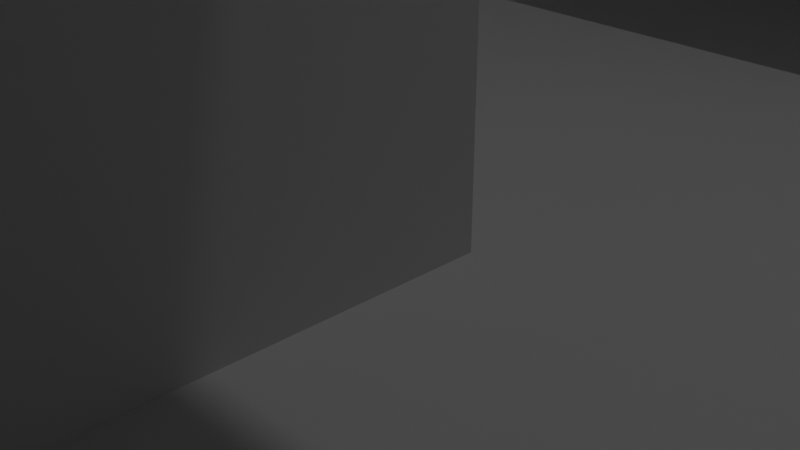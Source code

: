 # Source: test_room1.blend  (saved by Blender 4.1.24; exported with 4.5.12 LTS)
import bpy
from mathutils import Matrix  # noqa: F401  (used for matrix-valued properties, if any)

bpy.ops.wm.read_factory_settings(use_empty=True)
scene = bpy.context.scene
scene.name = 'Scene'

# ---- collections
col_collection = bpy.data.collections.new('Collection'); scene.collection.children.link(col_collection)

# ---- materials (node trees are filled in below, after node groups)
mat_material_001 = bpy.data.materials.new('Material.001')
mat_material_001.alpha_threshold = 0.0
mat_material_001.use_transparent_shadow = False
mat_material_001.roughness = 0.5
mat_material_001.line_color = (0.0, 0.0, 0.0, 1.0)

# ---- material node trees
mat_material_001.use_nodes = True; mat_material_001.node_tree.nodes.clear()
_N = mat_material_001.node_tree.nodes; _L = mat_material_001.node_tree.links
n0 = _N.new('ShaderNodeOutputMaterial'); n0.name = 'Material Output'; n0.location = (300, 300)
n1 = _N.new('ShaderNodeBsdfPrincipled'); n1.name = 'Principled BSDF'; n1.location = (10, 300)
n1.inputs[3].default_value = 1.45
_L.new(n1.outputs[0], n0.inputs[0])
n0.is_active_output = True

# ---- world
world_world = bpy.data.worlds.new('World'); scene.world = world_world
world_world.use_nodes = True; world_world.node_tree.nodes.clear()
_N = world_world.node_tree.nodes; _L = world_world.node_tree.links
n0 = _N.new('ShaderNodeOutputWorld'); n0.name = 'World Output'; n0.location = (300, 300)
n1 = _N.new('ShaderNodeBackground'); n1.name = 'Background'; n1.location = (10, 300)
n1.inputs[0].default_value = (0.05088, 0.05088, 0.05088, 1.0)
_L.new(n1.outputs[0], n0.inputs[0])
n0.is_active_output = True
world_world.color = (0.05088, 0.05088, 0.05088)
world_world.use_sun_shadow = False
world_world.sun_shadow_jitter_overblur = 0.0

# ---- cameras
cam_camera = bpy.data.cameras.new('Camera')
cam_camera.clip_end = 100.0
cam_camera.ortho_scale = 7.314

# ---- lights
light_light = bpy.data.lights.new('Light', 'POINT')
light_light.transmission_factor = 0.0
light_light.energy = 1000.0
light_light.shadow_soft_size = 0.1
light_light.shadow_maximum_resolution = 0.006
light_light.use_absolute_resolution = True

# ---- meshes
me_cube_001 = bpy.data.meshes.new('Cube.001')
me_cube_001.from_pydata([(-1.0, -1.0, -1.0), (-1.0, -1.0, 1.0), (1.0, -1.0, -1.0), (1.0, -1.0, 1.0), (-1.0, 0.0, -1.0), (-1.0, 0.0, 1.0), (1.0, 0.0, -1.0), (1.0, 0.0, 1.0)], [], [(6, 7, 3, 2), (2, 3, 1, 0), (4, 6, 2, 0), (7, 5, 1, 3), (5, 7, 6, 4), (0, 1, 5, 4)])
_uv = me_cube_001.uv_layers.new(name='UVMap')
_uv.uv.foreach_set('vector', [0.375, 0.625, 0.625, 0.625, 0.625, 0.75, 0.375, 0.75, 0.375, 0.75, 0.625, 0.75, 0.625, 1.0, 0.375, 1.0, 0.125, 0.625, 0.375, 0.625, 0.375, 0.75, 0.125, 0.75, 0.625, 0.625, 0.875, 0.625, 0.875, 0.75, 0.625, 0.75, 0.625, 0.125, 0.625, 0.625, 0.375, 0.625, 0.375, 0.125, 0.375, 0.0, 0.625, 0.0, 0.625, 0.125, 0.375, 0.125])
me_cube_001.update()
me_cube_002 = bpy.data.meshes.new('Cube.002')
me_cube_002.from_pydata([(-1.0, -1.0, -1.0), (-1.0, -1.0, 1.0), (-1.0, 1.0, -1.0), (-1.0, 1.0, 1.0), (1.0, -1.0, -1.0), (1.0, -1.0, 1.0), (1.0, 1.0, -1.0), (1.0, 1.0, 1.0), (-1.0, 0.0, -1.0), (-1.0, 0.0, 1.0), (1.0, 0.0, -1.0), (1.0, 0.0, 1.0), (1.0, 0.0, 2.0), (1.0, -1.0, 2.0), (-1.0, -1.0, 2.0), (-1.0, 0.0, 2.0)], [], [(8, 9, 3, 2), (2, 3, 7, 6), (10, 11, 5, 4), (4, 5, 1, 0), (8, 10, 4, 0), (5, 11, 12, 13), (7, 3, 9, 11), (2, 6, 10, 8), (6, 7, 11, 10), (0, 1, 9, 8), (12, 15, 14, 13), (9, 1, 14, 15), (1, 5, 13, 14), (11, 9, 15, 12)])
_uv = me_cube_002.uv_layers.new(name='UVMap')
_uv.uv.foreach_set('vector', [0.375, 0.125, 0.625, 0.125, 0.625, 0.25, 0.375, 0.25, 0.375, 0.25, 0.625, 0.25, 0.625, 0.5, 0.375, 0.5, 0.375, 0.625, 0.625, 0.625, 0.625, 0.75, 0.375, 0.75, 0.375, 0.75, 0.625, 0.75, 0.625, 1.0, 0.375, 1.0, 0.125, 0.625, 0.375, 0.625, 0.375, 0.75, 0.125, 0.75, 0.625, 0.75, 0.625, 0.625, 0.625, 0.625, 0.625, 0.75, 0.625, 0.5, 0.875, 0.5, 0.875, 0.625, 0.625, 0.625, 0.125, 0.5, 0.375, 0.5, 0.375, 0.625, 0.125, 0.625, 0.375, 0.5, 0.625, 0.5, 0.625, 0.625, 0.375, 0.625, 0.375, 0.0, 0.625, 0.0, 0.625, 0.125, 0.375, 0.125, 0.625, 0.625, 0.875, 0.625, 0.875, 0.75, 0.625, 0.75, 0.625, 0.125, 0.625, 0.0, 0.625, 0.0, 0.625, 0.125, 0.625, 1.0, 0.625, 0.75, 0.625, 0.75, 0.625, 1.0, 0.625, 0.625, 0.875, 0.625, 0.875, 0.625, 0.625, 0.625])
me_cube_002.update()
me_cube_003 = bpy.data.meshes.new('Cube.003')
me_cube_003.from_pydata([(-1.0, -1.0, -1.0), (-1.0, -1.0, 1.0), (-1.0, 1.0, -1.0), (-1.0, 1.0, 1.0), (1.0, -1.0, -1.0), (1.0, -1.0, 1.0), (1.0, 1.0, -1.0), (1.0, 1.0, 1.0)], [], [(0, 1, 3, 2), (2, 3, 7, 6), (6, 7, 5, 4), (4, 5, 1, 0), (2, 6, 4, 0), (7, 3, 1, 5)])
_uv = me_cube_003.uv_layers.new(name='UVMap')
_uv.uv.foreach_set('vector', [0.375, 0.0, 0.625, 0.0, 0.625, 0.25, 0.375, 0.25, 0.375, 0.25, 0.625, 0.25, 0.625, 0.5, 0.375, 0.5, 0.375, 0.5, 0.625, 0.5, 0.625, 0.75, 0.375, 0.75, 0.375, 0.75, 0.625, 0.75, 0.625, 1.0, 0.375, 1.0, 0.125, 0.5, 0.375, 0.5, 0.375, 0.75, 0.125, 0.75, 0.625, 0.5, 0.875, 0.5, 0.875, 0.75, 0.625, 0.75])
me_cube_003.update()
me_cube_004 = bpy.data.meshes.new('Cube.004')
me_cube_004.from_pydata([(-1.0, -1.0, -1.0), (-1.0, -1.0, 1.0), (1.0, -1.0, -1.0), (1.0, -1.0, 1.0), (-1.0, 0.0, -1.0), (-1.0, 0.0, 1.0), (1.0, 0.0, -1.0), (1.0, 0.0, 1.0)], [], [(6, 7, 3, 2), (2, 3, 1, 0), (4, 6, 2, 0), (7, 5, 1, 3), (5, 7, 6, 4), (0, 1, 5, 4)])
_uv = me_cube_004.uv_layers.new(name='UVMap')
_uv.uv.foreach_set('vector', [0.375, 0.625, 0.625, 0.625, 0.625, 0.75, 0.375, 0.75, 0.375, 0.75, 0.625, 0.75, 0.625, 1.0, 0.375, 1.0, 0.125, 0.625, 0.375, 0.625, 0.375, 0.75, 0.125, 0.75, 0.625, 0.625, 0.875, 0.625, 0.875, 0.75, 0.625, 0.75, 0.625, 0.125, 0.625, 0.625, 0.375, 0.625, 0.375, 0.125, 0.375, 0.0, 0.625, 0.0, 0.625, 0.125, 0.375, 0.125])
me_cube_004.update()
me_cylinder = bpy.data.meshes.new('Cylinder')
me_cylinder.from_pydata([(0.0, 1.0, -1.0), (0.0, 1.0, 1.0), (0.1951, 0.9808, -1.0), (0.1951, 0.9808, 1.0), (0.3827, 0.9239, -1.0), (0.3827, 0.9239, 1.0), (0.5556, 0.8315, -1.0), (0.5556, 0.8315, 1.0), (0.7071, 0.7071, -1.0), (0.7071, 0.7071, 1.0), (0.8315, 0.5556, -1.0), (0.8315, 0.5556, 1.0), (0.9239, 0.3827, -1.0), (0.9239, 0.3827, 1.0), (0.9808, 0.1951, -1.0), (0.9808, 0.1951, 1.0), (1.0, 0.0, -1.0), (1.0, 0.0, 1.0), (0.9808, -0.1951, -1.0), (0.9808, -0.1951, 1.0), (0.9239, -0.3827, -1.0), (0.9239, -0.3827, 1.0), (0.8315, -0.5556, -1.0), (0.8315, -0.5556, 1.0), (0.7071, -0.7071, -1.0), (0.7071, -0.7071, 1.0), (0.5556, -0.8315, -1.0), (0.5556, -0.8315, 1.0), (0.3827, -0.9239, -1.0), (0.3827, -0.9239, 1.0), (0.1951, -0.9808, -1.0), (0.1951, -0.9808, 1.0), (0.0, -1.0, -1.0), (0.0, -1.0, 1.0), (-0.1951, -0.9808, -1.0), (-0.1951, -0.9808, 1.0), (-0.3827, -0.9239, -1.0), (-0.3827, -0.9239, 1.0), (-0.5556, -0.8315, -1.0), (-0.5556, -0.8315, 1.0), (-0.7071, -0.7071, -1.0), (-0.7071, -0.7071, 1.0), (-0.8315, -0.5556, -1.0), (-0.8315, -0.5556, 1.0), (-0.9239, -0.3827, -1.0), (-0.9239, -0.3827, 1.0), (-0.9808, -0.1951, -1.0), (-0.9808, -0.1951, 1.0), (-1.0, 0.0, -1.0), (-1.0, 0.0, 1.0), (-0.9808, 0.1951, -1.0), (-0.9808, 0.1951, 1.0), (-0.9239, 0.3827, -1.0), (-0.9239, 0.3827, 1.0), (-0.8315, 0.5556, -1.0), (-0.8315, 0.5556, 1.0), (-0.7071, 0.7071, -1.0), (-0.7071, 0.7071, 1.0), (-0.5556, 0.8315, -1.0), (-0.5556, 0.8315, 1.0), (-0.3827, 0.9239, -1.0), (-0.3827, 0.9239, 1.0), (-0.1951, 0.9808, -1.0), (-0.1951, 0.9808, 1.0)], [], [(0, 1, 3, 2), (2, 3, 5, 4), (4, 5, 7, 6), (6, 7, 9, 8), (8, 9, 11, 10), (10, 11, 13, 12), (12, 13, 15, 14), (14, 15, 17, 16), (16, 17, 19, 18), (18, 19, 21, 20), (20, 21, 23, 22), (22, 23, 25, 24), (24, 25, 27, 26), (26, 27, 29, 28), (28, 29, 31, 30), (30, 31, 33, 32), (32, 33, 35, 34), (34, 35, 37, 36), (36, 37, 39, 38), (38, 39, 41, 40), (40, 41, 43, 42), (42, 43, 45, 44), (44, 45, 47, 46), (46, 47, 49, 48), (48, 49, 51, 50), (50, 51, 53, 52), (52, 53, 55, 54), (54, 55, 57, 56), (56, 57, 59, 58), (58, 59, 61, 60), (3, 1, 63, 61, 59, 57, 55, 53, 51, 49, 47, 45, 43, 41, 39, 37, 35, 33, 31, 29, 27, 25, 23, 21, 19, 17, 15, 13, 11, 9, 7, 5), (60, 61, 63, 62), (62, 63, 1, 0), (0, 2, 4, 6, 8, 10, 12, 14, 16, 18, 20, 22, 24, 26, 28, 30, 32, 34, 36, 38, 40, 42, 44, 46, 48, 50, 52, 54, 56, 58, 60, 62)])
_uv = me_cylinder.uv_layers.new(name='UVMap')
_uv.uv.foreach_set('vector', [1.0, 0.5, 1.0, 1.0, 0.9688, 1.0, 0.9688, 0.5, 0.9688, 0.5, 0.9688, 1.0, 0.9375, 1.0, 0.9375, 0.5, 0.9375, 0.5, 0.9375, 1.0, 0.9062, 1.0, 0.9062, 0.5, 0.9062, 0.5, 0.9062, 1.0, 0.875, 1.0, 0.875, 0.5, 0.875, 0.5, 0.875, 1.0, 0.8438, 1.0, 0.8438, 0.5, 0.8438, 0.5, 0.8438, 1.0, 0.8125, 1.0, 0.8125, 0.5, 0.8125, 0.5, 0.8125, 1.0, 0.7812, 1.0, 0.7812, 0.5, 0.7812, 0.5, 0.7812, 1.0, 0.75, 1.0, 0.75, 0.5, 0.75, 0.5, 0.75, 1.0, 0.7188, 1.0, 0.7188, 0.5, 0.7188, 0.5, 0.7188, 1.0, 0.6875, 1.0, 0.6875, 0.5, 0.6875, 0.5, 0.6875, 1.0, 0.6562, 1.0, 0.6562, 0.5, 0.6562, 0.5, 0.6562, 1.0, 0.625, 1.0, 0.625, 0.5, 0.625, 0.5, 0.625, 1.0, 0.5938, 1.0, 0.5938, 0.5, 0.5938, 0.5, 0.5938, 1.0, 0.5625, 1.0, 0.5625, 0.5, 0.5625, 0.5, 0.5625, 1.0, 0.5312, 1.0, 0.5312, 0.5, 0.5312, 0.5, 0.5312, 1.0, 0.5, 1.0, 0.5, 0.5, 0.5, 0.5, 0.5, 1.0, 0.4688, 1.0, 0.4688, 0.5, 0.4688, 0.5, 0.4688, 1.0, 0.4375, 1.0, 0.4375, 0.5, 0.4375, 0.5, 0.4375, 1.0, 0.4062, 1.0, 0.4062, 0.5, 0.4062, 0.5, 0.4062, 1.0, 0.375, 1.0, 0.375, 0.5, 0.375, 0.5, 0.375, 1.0, 0.3438, 1.0, 0.3438, 0.5, 0.3438, 0.5, 0.3438, 1.0, 0.3125, 1.0, 0.3125, 0.5, 0.3125, 0.5, 0.3125, 1.0, 0.2812, 1.0, 0.2812, 0.5, 0.2812, 0.5, 0.2812, 1.0, 0.25, 1.0, 0.25, 0.5, 0.25, 0.5, 0.25, 1.0, 0.2188, 1.0, 0.2188, 0.5, 0.2188, 0.5, 0.2188, 1.0, 0.1875, 1.0, 0.1875, 0.5, 0.1875, 0.5, 0.1875, 1.0, 0.1562, 1.0, 0.1562, 0.5, 0.1562, 0.5, 0.1562, 1.0, 0.125, 1.0, 0.125, 0.5, 0.125, 0.5, 0.125, 1.0, 0.09375, 1.0, 0.09375, 0.5, 0.09375, 0.5, 0.09375, 1.0, 0.0625, 1.0, 0.0625, 0.5, 0.2968, 0.4854, 0.25, 0.49, 0.2032, 0.4854, 0.1582, 0.4717, 0.1167, 0.4496, 0.08029, 0.4197, 0.05045, 0.3833, 0.02827, 0.3418, 0.01461, 0.2968, 0.01, 0.25, 0.01461, 0.2032, 0.02827, 0.1582, 0.05045, 0.1167, 0.08029, 0.08029, 0.1167, 0.05045, 0.1582, 0.02827, 0.2032, 0.01461, 0.25, 0.01, 0.2968, 0.01461, 0.3418, 0.02827, 0.3833, 0.05045, 0.4197, 0.08029, 0.4496, 0.1167, 0.4717, 0.1582, 0.4854, 0.2032, 0.49, 0.25, 0.4854, 0.2968, 0.4717, 0.3418, 0.4496, 0.3833, 0.4197, 0.4197, 0.3833, 0.4496, 0.3418, 0.4717, 0.0625, 0.5, 0.0625, 1.0, 0.03125, 1.0, 0.03125, 0.5, 0.03125, 0.5, 0.03125, 1.0, 0.0, 1.0, 0.0, 0.5, 0.75, 0.49, 0.7968, 0.4854, 0.8418, 0.4717, 0.8833, 0.4496, 0.9197, 0.4197, 0.9496, 0.3833, 0.9717, 0.3418, 0.9854, 0.2968, 0.99, 0.25, 0.9854, 0.2032, 0.9717, 0.1582, 0.9496, 0.1167, 0.9197, 0.08029, 0.8833, 0.05045, 0.8418, 0.02827, 0.7968, 0.01461, 0.75, 0.01, 0.7032, 0.01461, 0.6582, 0.02827, 0.6167, 0.05045, 0.5803, 0.08029, 0.5504, 0.1167, 0.5283, 0.1582, 0.5146, 0.2032, 0.51, 0.25, 0.5146, 0.2968, 0.5283, 0.3418, 0.5504, 0.3833, 0.5803, 0.4197, 0.6167, 0.4496, 0.6582, 0.4717, 0.7032, 0.4854])
me_cylinder.update()
me_cylinder_001 = bpy.data.meshes.new('Cylinder.001')
me_cylinder_001.from_pydata([(0.0, 1.0, -1.0), (0.0, 1.0, 0.9998), (0.1951, 0.9808, -1.0), (0.1951, 0.9808, 0.9998), (0.3827, 0.9239, -1.0), (0.3827, 0.9239, 0.9998), (0.5556, 0.8315, -1.0), (0.5556, 0.8315, 0.9998), (0.7071, 0.7071, -1.0), (0.7071, 0.7071, 0.9998), (0.8315, 0.5556, -1.0), (0.8315, 0.5556, 0.9999), (0.9239, 0.3827, -1.0), (0.9239, 0.3827, 0.9999), (0.9808, 0.1951, -1.0), (0.9808, 0.1951, 1.0), (1.0, 0.0, -1.0), (1.0, 2.684e-07, 1.0), (0.9808, -0.1951, -1.0), (0.9808, -0.1951, 1.0), (0.9239, -0.3827, -1.0), (0.9239, -0.3827, 1.0), (0.8315, -0.5556, -1.0), (0.8315, -0.5556, 1.0), (0.7071, -0.7071, -1.0), (0.7071, -0.7071, 1.0), (0.5556, -0.8315, -1.0), (0.5556, -0.8315, 1.0), (0.3827, -0.9239, -1.0), (0.3827, -0.9239, 1.0), (0.1951, -0.9808, -1.0), (0.1951, -0.9808, 1.0), (0.0, -1.0, -1.0), (0.0, -1.0, 1.0), (-0.1951, -0.9808, -1.0), (-0.1951, -0.9808, 1.0), (-0.3827, -0.9239, -1.0), (-0.3827, -0.9239, 1.0), (-0.5556, -0.8315, -1.0), (-0.5556, -0.8315, 1.0), (-0.7071, -0.7071, -1.0), (-0.7071, -0.7071, 1.0), (-0.8315, -0.5556, -1.0), (-0.8315, -0.5556, 1.0), (-0.9239, -0.3827, -1.0), (-0.9239, -0.3827, 1.0), (-0.9808, -0.1951, -1.0), (-0.9808, -0.1951, 1.0), (-1.0, 0.0, -1.0), (-1.0, 2.684e-07, 1.0), (-0.9808, 0.1951, -1.0), (-0.9808, 0.1951, 1.0), (-0.9239, 0.3827, -1.0), (-0.9239, 0.3827, 0.9999), (-0.8315, 0.5556, -1.0), (-0.8315, 0.5556, 0.9999), (-0.7071, 0.7071, -1.0), (-0.7071, 0.7071, 0.9998), (-0.5556, 0.8315, -1.0), (-0.5556, 0.8315, 0.9998), (-0.3827, 0.9239, -1.0), (-0.3827, 0.9239, 0.9998), (-0.1951, 0.9808, -1.0), (-0.1951, 0.9808, 0.9998)], [], [(0, 1, 3, 2), (2, 3, 5, 4), (4, 5, 7, 6), (6, 7, 9, 8), (8, 9, 11, 10), (10, 11, 13, 12), (12, 13, 15, 14), (14, 15, 17, 16), (16, 17, 19, 18), (18, 19, 21, 20), (20, 21, 23, 22), (22, 23, 25, 24), (24, 25, 27, 26), (26, 27, 29, 28), (28, 29, 31, 30), (30, 31, 33, 32), (32, 33, 35, 34), (34, 35, 37, 36), (36, 37, 39, 38), (38, 39, 41, 40), (40, 41, 43, 42), (42, 43, 45, 44), (44, 45, 47, 46), (46, 47, 49, 48), (48, 49, 51, 50), (50, 51, 53, 52), (52, 53, 55, 54), (54, 55, 57, 56), (56, 57, 59, 58), (58, 59, 61, 60), (3, 1, 63, 61, 59, 57, 55, 53, 51, 49, 47, 45, 43, 41, 39, 37, 35, 33, 31, 29, 27, 25, 23, 21, 19, 17, 15, 13, 11, 9, 7, 5), (60, 61, 63, 62), (62, 63, 1, 0), (0, 2, 4, 6, 8, 10, 12, 14, 16, 18, 20, 22, 24, 26, 28, 30, 32, 34, 36, 38, 40, 42, 44, 46, 48, 50, 52, 54, 56, 58, 60, 62)])
_uv = me_cylinder_001.uv_layers.new(name='UVMap')
_uv.uv.foreach_set('vector', [1.0, 0.5, 1.0, 1.0, 0.9688, 1.0, 0.9688, 0.5, 0.9688, 0.5, 0.9688, 1.0, 0.9375, 1.0, 0.9375, 0.5, 0.9375, 0.5, 0.9375, 1.0, 0.9062, 1.0, 0.9062, 0.5, 0.9062, 0.5, 0.9062, 1.0, 0.875, 1.0, 0.875, 0.5, 0.875, 0.5, 0.875, 1.0, 0.8438, 1.0, 0.8438, 0.5, 0.8438, 0.5, 0.8438, 1.0, 0.8125, 1.0, 0.8125, 0.5, 0.8125, 0.5, 0.8125, 1.0, 0.7812, 1.0, 0.7812, 0.5, 0.7812, 0.5, 0.7812, 1.0, 0.75, 1.0, 0.75, 0.5, 0.75, 0.5, 0.75, 1.0, 0.7188, 1.0, 0.7188, 0.5, 0.7188, 0.5, 0.7188, 1.0, 0.6875, 1.0, 0.6875, 0.5, 0.6875, 0.5, 0.6875, 1.0, 0.6562, 1.0, 0.6562, 0.5, 0.6562, 0.5, 0.6562, 1.0, 0.625, 1.0, 0.625, 0.5, 0.625, 0.5, 0.625, 1.0, 0.5938, 1.0, 0.5938, 0.5, 0.5938, 0.5, 0.5938, 1.0, 0.5625, 1.0, 0.5625, 0.5, 0.5625, 0.5, 0.5625, 1.0, 0.5312, 1.0, 0.5312, 0.5, 0.5312, 0.5, 0.5312, 1.0, 0.5, 1.0, 0.5, 0.5, 0.5, 0.5, 0.5, 1.0, 0.4688, 1.0, 0.4688, 0.5, 0.4688, 0.5, 0.4688, 1.0, 0.4375, 1.0, 0.4375, 0.5, 0.4375, 0.5, 0.4375, 1.0, 0.4062, 1.0, 0.4062, 0.5, 0.4062, 0.5, 0.4062, 1.0, 0.375, 1.0, 0.375, 0.5, 0.375, 0.5, 0.375, 1.0, 0.3438, 1.0, 0.3438, 0.5, 0.3438, 0.5, 0.3438, 1.0, 0.3125, 1.0, 0.3125, 0.5, 0.3125, 0.5, 0.3125, 1.0, 0.2812, 1.0, 0.2812, 0.5, 0.2812, 0.5, 0.2812, 1.0, 0.25, 1.0, 0.25, 0.5, 0.25, 0.5, 0.25, 1.0, 0.2188, 1.0, 0.2188, 0.5, 0.2188, 0.5, 0.2188, 1.0, 0.1875, 1.0, 0.1875, 0.5, 0.1875, 0.5, 0.1875, 1.0, 0.1562, 1.0, 0.1562, 0.5, 0.1562, 0.5, 0.1562, 1.0, 0.125, 1.0, 0.125, 0.5, 0.125, 0.5, 0.125, 1.0, 0.09375, 1.0, 0.09375, 0.5, 0.09375, 0.5, 0.09375, 1.0, 0.0625, 1.0, 0.0625, 0.5, 0.2968, 0.4854, 0.25, 0.49, 0.2032, 0.4854, 0.1582, 0.4717, 0.1167, 0.4496, 0.08029, 0.4197, 0.05045, 0.3833, 0.02827, 0.3418, 0.01461, 0.2968, 0.01, 0.25, 0.01461, 0.2032, 0.02827, 0.1582, 0.05045, 0.1167, 0.08029, 0.08029, 0.1167, 0.05045, 0.1582, 0.02827, 0.2032, 0.01461, 0.25, 0.01, 0.2968, 0.01461, 0.3418, 0.02827, 0.3833, 0.05045, 0.4197, 0.08029, 0.4496, 0.1167, 0.4717, 0.1582, 0.4854, 0.2032, 0.49, 0.25, 0.4854, 0.2968, 0.4717, 0.3418, 0.4496, 0.3833, 0.4197, 0.4197, 0.3833, 0.4496, 0.3418, 0.4717, 0.0625, 0.5, 0.0625, 1.0, 0.03125, 1.0, 0.03125, 0.5, 0.03125, 0.5, 0.03125, 1.0, 0.0, 1.0, 0.0, 0.5, 0.75, 0.49, 0.7968, 0.4854, 0.8418, 0.4717, 0.8833, 0.4496, 0.9197, 0.4197, 0.9496, 0.3833, 0.9717, 0.3418, 0.9854, 0.2968, 0.99, 0.25, 0.9854, 0.2032, 0.9717, 0.1582, 0.9496, 0.1167, 0.9197, 0.08029, 0.8833, 0.05045, 0.8418, 0.02827, 0.7968, 0.01461, 0.75, 0.01, 0.7032, 0.01461, 0.6582, 0.02827, 0.6167, 0.05045, 0.5803, 0.08029, 0.5504, 0.1167, 0.5283, 0.1582, 0.5146, 0.2032, 0.51, 0.25, 0.5146, 0.2968, 0.5283, 0.3418, 0.5504, 0.3833, 0.5803, 0.4197, 0.6167, 0.4496, 0.6582, 0.4717, 0.7032, 0.4854])
me_cylinder_001.update()
me_cylinder_003 = bpy.data.meshes.new('Cylinder.003')
me_cylinder_003.from_pydata([(0.0, 1.0, -1.0), (0.0, 1.0, 1.0), (0.1951, 0.9808, -1.0), (0.1951, 0.9808, 1.0), (0.3827, 0.9239, -1.0), (0.3827, 0.9239, 1.0), (0.5556, 0.8315, -1.0), (0.5556, 0.8315, 1.0), (0.7071, 0.7071, -1.0), (0.7071, 0.7071, 1.0), (0.8315, 0.5556, -1.0), (0.8315, 0.5556, 1.0), (0.9239, 0.3827, -1.0), (0.9239, 0.3827, 1.0), (0.9808, 0.1951, -1.0), (0.9808, 0.1951, 1.0), (1.0, 0.0, -1.0), (1.0, 0.0, 1.0), (0.9808, -0.1951, -1.0), (0.9808, -0.1951, 1.0), (0.9239, -0.3827, -1.0), (0.9239, -0.3827, 1.0), (0.8315, -0.5556, -1.0), (0.8315, -0.5556, 1.0), (0.7071, -0.7071, -1.0), (0.7071, -0.7071, 1.0), (0.5556, -0.8315, -1.0), (0.5556, -0.8315, 1.0), (0.3827, -0.9239, -1.0), (0.3827, -0.9239, 1.0), (0.1951, -0.9808, -1.0), (0.1951, -0.9808, 1.0), (0.0, -1.0, -1.0), (0.0, -1.0, 1.0), (-0.1951, -0.9808, -1.0), (-0.1951, -0.9808, 1.0), (-0.3827, -0.9239, -1.0), (-0.3827, -0.9239, 1.0), (-0.5556, -0.8315, -1.0), (-0.5556, -0.8315, 1.0), (-0.7071, -0.7071, -1.0), (-0.7071, -0.7071, 1.0), (-0.8315, -0.5556, -1.0), (-0.8315, -0.5556, 1.0), (-0.9239, -0.3827, -1.0), (-0.9239, -0.3827, 1.0), (-0.9808, -0.1951, -1.0), (-0.9808, -0.1951, 1.0), (-1.0, 0.0, -1.0), (-1.0, 0.0, 1.0), (-0.9808, 0.1951, -1.0), (-0.9808, 0.1951, 1.0), (-0.9239, 0.3827, -1.0), (-0.9239, 0.3827, 1.0), (-0.8315, 0.5556, -1.0), (-0.8315, 0.5556, 1.0), (-0.7071, 0.7071, -1.0), (-0.7071, 0.7071, 1.0), (-0.5556, 0.8315, -1.0), (-0.5556, 0.8315, 1.0), (-0.3827, 0.9239, -1.0), (-0.3827, 0.9239, 1.0), (-0.1951, 0.9808, -1.0), (-0.1951, 0.9808, 1.0)], [], [(0, 1, 3, 2), (2, 3, 5, 4), (4, 5, 7, 6), (6, 7, 9, 8), (8, 9, 11, 10), (10, 11, 13, 12), (12, 13, 15, 14), (14, 15, 17, 16), (16, 17, 19, 18), (18, 19, 21, 20), (20, 21, 23, 22), (22, 23, 25, 24), (24, 25, 27, 26), (26, 27, 29, 28), (28, 29, 31, 30), (30, 31, 33, 32), (32, 33, 35, 34), (34, 35, 37, 36), (36, 37, 39, 38), (38, 39, 41, 40), (40, 41, 43, 42), (42, 43, 45, 44), (44, 45, 47, 46), (46, 47, 49, 48), (48, 49, 51, 50), (50, 51, 53, 52), (52, 53, 55, 54), (54, 55, 57, 56), (56, 57, 59, 58), (58, 59, 61, 60), (3, 1, 63, 61, 59, 57, 55, 53, 51, 49, 47, 45, 43, 41, 39, 37, 35, 33, 31, 29, 27, 25, 23, 21, 19, 17, 15, 13, 11, 9, 7, 5), (60, 61, 63, 62), (62, 63, 1, 0), (0, 2, 4, 6, 8, 10, 12, 14, 16, 18, 20, 22, 24, 26, 28, 30, 32, 34, 36, 38, 40, 42, 44, 46, 48, 50, 52, 54, 56, 58, 60, 62)])
_uv = me_cylinder_003.uv_layers.new(name='UVMap')
_uv.uv.foreach_set('vector', [1.0, 0.5, 1.0, 1.0, 0.9688, 1.0, 0.9688, 0.5, 0.9688, 0.5, 0.9688, 1.0, 0.9375, 1.0, 0.9375, 0.5, 0.9375, 0.5, 0.9375, 1.0, 0.9062, 1.0, 0.9062, 0.5, 0.9062, 0.5, 0.9062, 1.0, 0.875, 1.0, 0.875, 0.5, 0.875, 0.5, 0.875, 1.0, 0.8438, 1.0, 0.8438, 0.5, 0.8438, 0.5, 0.8438, 1.0, 0.8125, 1.0, 0.8125, 0.5, 0.8125, 0.5, 0.8125, 1.0, 0.7812, 1.0, 0.7812, 0.5, 0.7812, 0.5, 0.7812, 1.0, 0.75, 1.0, 0.75, 0.5, 0.75, 0.5, 0.75, 1.0, 0.7188, 1.0, 0.7188, 0.5, 0.7188, 0.5, 0.7188, 1.0, 0.6875, 1.0, 0.6875, 0.5, 0.6875, 0.5, 0.6875, 1.0, 0.6562, 1.0, 0.6562, 0.5, 0.6562, 0.5, 0.6562, 1.0, 0.625, 1.0, 0.625, 0.5, 0.625, 0.5, 0.625, 1.0, 0.5938, 1.0, 0.5938, 0.5, 0.5938, 0.5, 0.5938, 1.0, 0.5625, 1.0, 0.5625, 0.5, 0.5625, 0.5, 0.5625, 1.0, 0.5312, 1.0, 0.5312, 0.5, 0.5312, 0.5, 0.5312, 1.0, 0.5, 1.0, 0.5, 0.5, 0.5, 0.5, 0.5, 1.0, 0.4688, 1.0, 0.4688, 0.5, 0.4688, 0.5, 0.4688, 1.0, 0.4375, 1.0, 0.4375, 0.5, 0.4375, 0.5, 0.4375, 1.0, 0.4062, 1.0, 0.4062, 0.5, 0.4062, 0.5, 0.4062, 1.0, 0.375, 1.0, 0.375, 0.5, 0.375, 0.5, 0.375, 1.0, 0.3438, 1.0, 0.3438, 0.5, 0.3438, 0.5, 0.3438, 1.0, 0.3125, 1.0, 0.3125, 0.5, 0.3125, 0.5, 0.3125, 1.0, 0.2812, 1.0, 0.2812, 0.5, 0.2812, 0.5, 0.2812, 1.0, 0.25, 1.0, 0.25, 0.5, 0.25, 0.5, 0.25, 1.0, 0.2188, 1.0, 0.2188, 0.5, 0.2188, 0.5, 0.2188, 1.0, 0.1875, 1.0, 0.1875, 0.5, 0.1875, 0.5, 0.1875, 1.0, 0.1562, 1.0, 0.1562, 0.5, 0.1562, 0.5, 0.1562, 1.0, 0.125, 1.0, 0.125, 0.5, 0.125, 0.5, 0.125, 1.0, 0.09375, 1.0, 0.09375, 0.5, 0.09375, 0.5, 0.09375, 1.0, 0.0625, 1.0, 0.0625, 0.5, 0.2968, 0.4854, 0.25, 0.49, 0.2032, 0.4854, 0.1582, 0.4717, 0.1167, 0.4496, 0.08029, 0.4197, 0.05045, 0.3833, 0.02827, 0.3418, 0.01461, 0.2968, 0.01, 0.25, 0.01461, 0.2032, 0.02827, 0.1582, 0.05045, 0.1167, 0.08029, 0.08029, 0.1167, 0.05045, 0.1582, 0.02827, 0.2032, 0.01461, 0.25, 0.01, 0.2968, 0.01461, 0.3418, 0.02827, 0.3833, 0.05045, 0.4197, 0.08029, 0.4496, 0.1167, 0.4717, 0.1582, 0.4854, 0.2032, 0.49, 0.25, 0.4854, 0.2968, 0.4717, 0.3418, 0.4496, 0.3833, 0.4197, 0.4197, 0.3833, 0.4496, 0.3418, 0.4717, 0.0625, 0.5, 0.0625, 1.0, 0.03125, 1.0, 0.03125, 0.5, 0.03125, 0.5, 0.03125, 1.0, 0.0, 1.0, 0.0, 0.5, 0.75, 0.49, 0.7968, 0.4854, 0.8418, 0.4717, 0.8833, 0.4496, 0.9197, 0.4197, 0.9496, 0.3833, 0.9717, 0.3418, 0.9854, 0.2968, 0.99, 0.25, 0.9854, 0.2032, 0.9717, 0.1582, 0.9496, 0.1167, 0.9197, 0.08029, 0.8833, 0.05045, 0.8418, 0.02827, 0.7968, 0.01461, 0.75, 0.01, 0.7032, 0.01461, 0.6582, 0.02827, 0.6167, 0.05045, 0.5803, 0.08029, 0.5504, 0.1167, 0.5283, 0.1582, 0.5146, 0.2032, 0.51, 0.25, 0.5146, 0.2968, 0.5283, 0.3418, 0.5504, 0.3833, 0.5803, 0.4197, 0.6167, 0.4496, 0.6582, 0.4717, 0.7032, 0.4854])
me_cylinder_003.update()
me_cylinder_004 = bpy.data.meshes.new('Cylinder.004')
me_cylinder_004.from_pydata([(0.0, 1.0, -1.0), (0.0, 1.0, 1.0), (0.1951, 0.9808, -1.0), (0.1951, 0.9808, 1.0), (0.3827, 0.9239, -1.0), (0.3827, 0.9239, 1.0), (0.5556, 0.8315, -1.0), (0.5556, 0.8315, 1.0), (0.7071, 0.7071, -1.0), (0.7071, 0.7071, 1.0), (0.8315, 0.5556, -1.0), (0.8315, 0.5556, 1.0), (0.9239, 0.3827, -1.0), (0.9239, 0.3827, 1.0), (0.9808, 0.1951, -1.0), (0.9808, 0.1951, 1.0), (1.0, 0.0, -1.0), (1.0, 0.0, 1.0), (0.9808, -0.1951, -1.0), (0.9808, -0.1951, 1.0), (0.9239, -0.3827, -1.0), (0.9239, -0.3827, 1.0), (0.8315, -0.5556, -1.0), (0.8315, -0.5556, 1.0), (0.7071, -0.7071, -1.0), (0.7071, -0.7071, 1.0), (0.5556, -0.8315, -1.0), (0.5556, -0.8315, 1.0), (0.3827, -0.9239, -1.0), (0.3827, -0.9239, 1.0), (0.1951, -0.9808, -1.0), (0.1951, -0.9808, 1.0), (0.0, -1.0, -1.0), (0.0, -1.0, 1.0), (-0.1951, -0.9808, -1.0), (-0.1951, -0.9808, 1.0), (-0.3827, -0.9239, -1.0), (-0.3827, -0.9239, 1.0), (-0.5556, -0.8315, -1.0), (-0.5556, -0.8315, 1.0), (-0.7071, -0.7071, -1.0), (-0.7071, -0.7071, 1.0), (-0.8315, -0.5556, -1.0), (-0.8315, -0.5556, 1.0), (-0.9239, -0.3827, -1.0), (-0.9239, -0.3827, 1.0), (-0.9808, -0.1951, -1.0), (-0.9808, -0.1951, 1.0), (-1.0, 0.0, -1.0), (-1.0, 0.0, 1.0), (-0.9808, 0.1951, -1.0), (-0.9808, 0.1951, 1.0), (-0.9239, 0.3827, -1.0), (-0.9239, 0.3827, 1.0), (-0.8315, 0.5556, -1.0), (-0.8315, 0.5556, 1.0), (-0.7071, 0.7071, -1.0), (-0.7071, 0.7071, 1.0), (-0.5556, 0.8315, -1.0), (-0.5556, 0.8315, 1.0), (-0.3827, 0.9239, -1.0), (-0.3827, 0.9239, 1.0), (-0.1951, 0.9808, -1.0), (-0.1951, 0.9808, 1.0)], [], [(0, 1, 3, 2), (2, 3, 5, 4), (4, 5, 7, 6), (6, 7, 9, 8), (8, 9, 11, 10), (10, 11, 13, 12), (12, 13, 15, 14), (14, 15, 17, 16), (16, 17, 19, 18), (18, 19, 21, 20), (20, 21, 23, 22), (22, 23, 25, 24), (24, 25, 27, 26), (26, 27, 29, 28), (28, 29, 31, 30), (30, 31, 33, 32), (32, 33, 35, 34), (34, 35, 37, 36), (36, 37, 39, 38), (38, 39, 41, 40), (40, 41, 43, 42), (42, 43, 45, 44), (44, 45, 47, 46), (46, 47, 49, 48), (48, 49, 51, 50), (50, 51, 53, 52), (52, 53, 55, 54), (54, 55, 57, 56), (56, 57, 59, 58), (58, 59, 61, 60), (3, 1, 63, 61, 59, 57, 55, 53, 51, 49, 47, 45, 43, 41, 39, 37, 35, 33, 31, 29, 27, 25, 23, 21, 19, 17, 15, 13, 11, 9, 7, 5), (60, 61, 63, 62), (62, 63, 1, 0), (0, 2, 4, 6, 8, 10, 12, 14, 16, 18, 20, 22, 24, 26, 28, 30, 32, 34, 36, 38, 40, 42, 44, 46, 48, 50, 52, 54, 56, 58, 60, 62)])
_uv = me_cylinder_004.uv_layers.new(name='UVMap')
_uv.uv.foreach_set('vector', [1.0, 0.5, 1.0, 1.0, 0.9688, 1.0, 0.9688, 0.5, 0.9688, 0.5, 0.9688, 1.0, 0.9375, 1.0, 0.9375, 0.5, 0.9375, 0.5, 0.9375, 1.0, 0.9062, 1.0, 0.9062, 0.5, 0.9062, 0.5, 0.9062, 1.0, 0.875, 1.0, 0.875, 0.5, 0.875, 0.5, 0.875, 1.0, 0.8438, 1.0, 0.8438, 0.5, 0.8438, 0.5, 0.8438, 1.0, 0.8125, 1.0, 0.8125, 0.5, 0.8125, 0.5, 0.8125, 1.0, 0.7812, 1.0, 0.7812, 0.5, 0.7812, 0.5, 0.7812, 1.0, 0.75, 1.0, 0.75, 0.5, 0.75, 0.5, 0.75, 1.0, 0.7188, 1.0, 0.7188, 0.5, 0.7188, 0.5, 0.7188, 1.0, 0.6875, 1.0, 0.6875, 0.5, 0.6875, 0.5, 0.6875, 1.0, 0.6562, 1.0, 0.6562, 0.5, 0.6562, 0.5, 0.6562, 1.0, 0.625, 1.0, 0.625, 0.5, 0.625, 0.5, 0.625, 1.0, 0.5938, 1.0, 0.5938, 0.5, 0.5938, 0.5, 0.5938, 1.0, 0.5625, 1.0, 0.5625, 0.5, 0.5625, 0.5, 0.5625, 1.0, 0.5312, 1.0, 0.5312, 0.5, 0.5312, 0.5, 0.5312, 1.0, 0.5, 1.0, 0.5, 0.5, 0.5, 0.5, 0.5, 1.0, 0.4688, 1.0, 0.4688, 0.5, 0.4688, 0.5, 0.4688, 1.0, 0.4375, 1.0, 0.4375, 0.5, 0.4375, 0.5, 0.4375, 1.0, 0.4062, 1.0, 0.4062, 0.5, 0.4062, 0.5, 0.4062, 1.0, 0.375, 1.0, 0.375, 0.5, 0.375, 0.5, 0.375, 1.0, 0.3438, 1.0, 0.3438, 0.5, 0.3438, 0.5, 0.3438, 1.0, 0.3125, 1.0, 0.3125, 0.5, 0.3125, 0.5, 0.3125, 1.0, 0.2812, 1.0, 0.2812, 0.5, 0.2812, 0.5, 0.2812, 1.0, 0.25, 1.0, 0.25, 0.5, 0.25, 0.5, 0.25, 1.0, 0.2188, 1.0, 0.2188, 0.5, 0.2188, 0.5, 0.2188, 1.0, 0.1875, 1.0, 0.1875, 0.5, 0.1875, 0.5, 0.1875, 1.0, 0.1562, 1.0, 0.1562, 0.5, 0.1562, 0.5, 0.1562, 1.0, 0.125, 1.0, 0.125, 0.5, 0.125, 0.5, 0.125, 1.0, 0.09375, 1.0, 0.09375, 0.5, 0.09375, 0.5, 0.09375, 1.0, 0.0625, 1.0, 0.0625, 0.5, 0.2968, 0.4854, 0.25, 0.49, 0.2032, 0.4854, 0.1582, 0.4717, 0.1167, 0.4496, 0.08029, 0.4197, 0.05045, 0.3833, 0.02827, 0.3418, 0.01461, 0.2968, 0.01, 0.25, 0.01461, 0.2032, 0.02827, 0.1582, 0.05045, 0.1167, 0.08029, 0.08029, 0.1167, 0.05045, 0.1582, 0.02827, 0.2032, 0.01461, 0.25, 0.01, 0.2968, 0.01461, 0.3418, 0.02827, 0.3833, 0.05045, 0.4197, 0.08029, 0.4496, 0.1167, 0.4717, 0.1582, 0.4854, 0.2032, 0.49, 0.25, 0.4854, 0.2968, 0.4717, 0.3418, 0.4496, 0.3833, 0.4197, 0.4197, 0.3833, 0.4496, 0.3418, 0.4717, 0.0625, 0.5, 0.0625, 1.0, 0.03125, 1.0, 0.03125, 0.5, 0.03125, 0.5, 0.03125, 1.0, 0.0, 1.0, 0.0, 0.5, 0.75, 0.49, 0.7968, 0.4854, 0.8418, 0.4717, 0.8833, 0.4496, 0.9197, 0.4197, 0.9496, 0.3833, 0.9717, 0.3418, 0.9854, 0.2968, 0.99, 0.25, 0.9854, 0.2032, 0.9717, 0.1582, 0.9496, 0.1167, 0.9197, 0.08029, 0.8833, 0.05045, 0.8418, 0.02827, 0.7968, 0.01461, 0.75, 0.01, 0.7032, 0.01461, 0.6582, 0.02827, 0.6167, 0.05045, 0.5803, 0.08029, 0.5504, 0.1167, 0.5283, 0.1582, 0.5146, 0.2032, 0.51, 0.25, 0.5146, 0.2968, 0.5283, 0.3418, 0.5504, 0.3833, 0.5803, 0.4197, 0.6167, 0.4496, 0.6582, 0.4717, 0.7032, 0.4854])
me_cylinder_004.update()
me_plane_002 = bpy.data.meshes.new('Plane.002')
me_plane_002.from_pydata([(-5.0, -5.0, 0.0), (5.0, -5.0, 0.0), (-5.0, 5.0, 0.0), (5.0, 5.0, 0.0), (-14.02, -13.78, -0.0895), (35.98, -13.68, 0.1726), (-14.04, -1.284, -0.0999), (35.96, -1.177, 0.1622), (10.98, -13.73, 0.04153), (10.96, -1.23, 0.03113), (35.93, 10.87, 0.1521), (10.93, 10.81, 0.0211)], [], [(0, 1, 3, 2), (8, 5, 7, 9), (4, 8, 9, 6), (9, 7, 10, 11)])
_uv = me_plane_002.uv_layers.new(name='UVMap')
_uv.uv.foreach_set('vector', [0.0, 0.0, 1.0, 0.0, 1.0, 1.0, 0.0, 1.0, 0.5, 0.0, 1.0, 0.0, 1.0, 1.0, 0.5, 1.0, 0.0, 0.0, 0.5, 0.0, 0.5, 1.0, 0.0, 1.0, 0.5, 1.0, 1.0, 1.0, 1.0, 1.0, 0.5, 1.0])
me_plane_002.update()
me_plane_003 = bpy.data.meshes.new('Plane.003')
me_plane_003.from_pydata([(-5.0, -5.0, 0.0), (5.0, -5.0, 0.0), (-5.0, 5.0, 0.0), (5.0, 5.0, 0.0)], [], [(0, 1, 3, 2)])
_uv = me_plane_003.uv_layers.new(name='UVMap')
_uv.uv.foreach_set('vector', [0.0, 0.0, 1.0, 0.0, 1.0, 1.0, 0.0, 1.0])
me_plane_003.update()
me_plane_004 = bpy.data.meshes.new('Plane.004')
me_plane_004.from_pydata([(-5.0, -5.0, 0.0), (5.0, -5.0, 0.0), (-5.0, 5.0, 0.0), (5.0, 5.0, 0.0)], [], [(0, 1, 3, 2)])
_uv = me_plane_004.uv_layers.new(name='UVMap')
_uv.uv.foreach_set('vector', [0.0, 0.0, 1.0, 0.0, 1.0, 1.0, 0.0, 1.0])
me_plane_004.update()
me_plane_005 = bpy.data.meshes.new('Plane.005')
me_plane_005.from_pydata([(-5.0, -5.0, 0.0), (5.0, -5.0, 0.0), (-5.0, 5.0, 0.0), (5.0, 5.0, 0.0)], [], [(0, 1, 3, 2)])
_uv = me_plane_005.uv_layers.new(name='UVMap')
_uv.uv.foreach_set('vector', [0.0, 0.0, 1.0, 0.0, 1.0, 1.0, 0.0, 1.0])
me_plane_005.update()
me_plane_006 = bpy.data.meshes.new('Plane.006')
me_plane_006.from_pydata([(-25.0, -25.0, 0.0), (25.0, -25.0, 0.0), (-25.0, 25.0, 0.0), (25.0, 25.0, 0.0)], [], [(0, 1, 3, 2)])
_uv = me_plane_006.uv_layers.new(name='UVMap')
_uv.uv.foreach_set('vector', [0.0, 0.0, 1.0, 0.0, 1.0, 1.0, 0.0, 1.0])
me_plane_006.update()
me_cube_005 = bpy.data.meshes.new('Cube.005')
me_cube_005.from_pydata([(-1.0, -1.0, -1.0), (-1.0, -1.0, 7.0), (-1.0, 1.0, -1.0), (-1.0, 1.0, 7.0), (1.0, -1.0, -1.0), (1.0, -1.0, 7.0), (1.0, 1.0, -1.0), (1.0, 1.0, 7.0)], [], [(0, 1, 3, 2), (2, 3, 7, 6), (6, 7, 5, 4), (4, 5, 1, 0), (2, 6, 4, 0), (7, 3, 1, 5)])
_uv = me_cube_005.uv_layers.new(name='UVMap')
_uv.uv.foreach_set('vector', [0.375, 0.0, 0.625, 0.0, 0.625, 0.25, 0.375, 0.25, 0.375, 0.25, 0.625, 0.25, 0.625, 0.5, 0.375, 0.5, 0.375, 0.5, 0.625, 0.5, 0.625, 0.75, 0.375, 0.75, 0.375, 0.75, 0.625, 0.75, 0.625, 1.0, 0.375, 1.0, 0.125, 0.5, 0.375, 0.5, 0.375, 0.75, 0.125, 0.75, 0.625, 0.5, 0.875, 0.5, 0.875, 0.75, 0.625, 0.75])
me_cube_005.update()
me_cube = bpy.data.meshes.new('Cube')
me_cube.from_pydata([(0.9838, 0.9594, 1.166), (0.7258, 0.8218, -1.171), (0.9838, -0.9591, 1.166), (0.8122, -1.18, -1.534), (0.0, 1.051, -1.344), (1.197, 1.175, 0.207), (1.199, -1.218, 0.0162), (0.0, -1.175, 1.382), (1.199, 0.0001684, 1.382), (0.0, -1.66, -2.089), (0.0, 1.175, 1.382), (0.8919, -0.3395, -1.499), (0.0, 1.662, 0.207), (1.686, 0.0001684, 0.207), (0.0, -0.9087, -2.147), (0.0, -1.763, -0.2395), (0.0, 0.0001684, 1.869), (0.0, 1.467, -3.099), (2.115, -0.3897, -2.814), (1.932, 0.98, -2.793), (0.0, -1.501, -3.288), (0.0, -1.172, -2.955), (0.0, 1.279, -2.332), (1.092, -0.4459, -2.41), (0.8075, 0.9907, -2.239), (0.0, -1.233, -5.808), (1.796, 1.078, -6.367), (2.043, -0.6243, -6.367), (0.0, 1.447, -6.367), (0.0, 1.369, -4.163), (0.0, -1.615, -4.163), (1.803, 1.679, -3.978), (2.17, -1.061, -4.021), (2.025, -0.5288, -8.758), (0.0, -1.233, -8.758), (1.799, 1.032, -8.758), (0.0, 1.357, -8.758), (2.135, -0.5912, -9.784), (0.0, -1.267, -9.59), (1.675, 1.278, -9.602), (0.0, 1.631, -9.602), (0.0, -1.264, -9.59), (0.0, -1.236, -5.224), (2.216, 1.093, -5.328), (0.0, 1.475, -4.899), (2.399, -0.5601, -5.35), (2.847, -0.2366, -2.955), (2.682, 1.019, -2.924), (2.802, -0.8537, -4.061), (2.472, 1.658, -3.997), (2.592, -0.2152, -5.134), (2.427, 1.04, -5.103), (3.601, 0.1088, -3.319), (3.474, 1.076, -3.295), (3.566, -0.3664, -4.171), (3.312, 1.568, -4.122), (3.404, 0.1253, -4.998), (3.277, 1.092, -4.973), (6.485, 0.5798, -3.82), (6.38, 1.371, -3.788), (6.527, 0.2107, -4.527), (6.316, 1.792, -4.463), (6.463, 0.6324, -5.202), (6.358, 1.423, -5.17), (6.412, 0.5437, -3.77), (6.3, 1.383, -3.736), (6.456, 0.1522, -4.52), (6.233, 1.83, -4.452), (6.389, 0.5996, -5.236), (6.277, 1.439, -5.202), (7.047, 0.7164, -3.814), (6.94, 1.518, -3.782), (7.089, 0.3425, -4.53), (6.876, 1.945, -4.465), (7.025, 0.7698, -5.214), (6.918, 1.571, -5.182), (11.17, 2.07, -4.519), (12.58, 2.196, -4.536), (11.23, 0.9296, -4.569), (12.61, 0.8816, -4.539), (11.17, 1.99, -4.357), (12.58, 2.137, -4.336), (11.17, 1.106, -4.357), (12.61, 0.9635, -4.338), (11.27, 1.543, -4.795), (12.73, 1.539, -4.544), (11.22, 1.545, -4.245), (12.68, 1.545, -4.367), (11.1, 2.008, -4.703), (12.69, 1.868, -4.34), (12.69, 1.868, -4.586), (11.1, 2.01, -4.245), (12.73, 1.21, -4.59), (11.05, 1.096, -4.247), (11.19, 1.032, -4.744), (12.68, 1.206, -4.366), (12.23, 2.196, -4.536), (12.21, 0.8142, -4.585), (12.23, 0.9635, -4.336), (12.23, 2.137, -4.336), (12.19, 1.539, -4.359), (12.23, 1.539, -4.536), (12.23, 1.868, -4.67), (12.23, 1.862, -4.336), (12.19, 1.213, -4.359), (12.21, 1.177, -4.645), (11.72, 0.8142, -4.585), (11.7, 0.9795, -4.336), (11.7, 2.116, -4.336), (11.65, 1.533, -4.336), (11.7, 1.539, -4.648), (11.7, 1.868, -4.67), (11.7, 1.862, -4.336), (11.65, 1.214, -4.336), (11.73, 1.177, -4.645), (11.7, 2.196, -4.536), (12.74, 1.933, -4.371), (12.74, 1.911, -4.552), (12.65, 2.153, -4.514), (12.66, 2.117, -4.357), (12.79, 1.276, -4.366), (12.79, 1.254, -4.557), (12.79, 1.496, -4.524), (12.78, 1.458, -4.392), (12.78, 1.629, -4.371), (12.78, 1.582, -4.523), (12.76, 1.824, -4.554), (12.77, 1.785, -4.356), (12.7, 0.9471, -4.345), (12.68, 0.9249, -4.518), (12.77, 1.167, -4.556), (12.78, 1.143, -4.375), (13.42, 1.911, -4.64), (13.54, 1.933, -4.459), (13.42, 2.153, -4.596), (13.55, 2.12, -4.429), (13.76, 1.254, -4.656), (13.89, 1.276, -4.466), (13.76, 1.496, -4.623), (13.88, 1.48, -4.483), (13.68, 1.582, -4.622), (13.81, 1.629, -4.47), (13.68, 1.824, -4.649), (13.82, 1.785, -4.451), (13.65, 0.9249, -4.616), (13.79, 0.9471, -4.443), (13.65, 1.167, -4.655), (13.79, 1.143, -4.474), (13.04, 0.9249, -4.502), (13.06, 0.9471, -4.358), (13.1, 1.167, -4.542), (13.11, 1.143, -4.39), (13.41, 0.9249, -4.52), (13.44, 1.167, -4.559), (13.45, 1.143, -4.407), (13.42, 0.9471, -4.376), (13.19, 1.496, -4.514), (13.19, 1.254, -4.547), (13.18, 1.458, -4.411), (13.19, 1.276, -4.385), (13.54, 1.496, -4.531), (13.53, 1.458, -4.428), (13.54, 1.276, -4.402), (13.54, 1.254, -4.564), (13.11, 1.824, -4.539), (13.13, 1.582, -4.51), (13.12, 1.785, -4.37), (13.13, 1.629, -4.386), (13.46, 1.824, -4.555), (13.47, 1.785, -4.386), (13.47, 1.629, -4.404), (13.47, 1.582, -4.527), (12.91, 2.117, -4.362), (12.91, 2.153, -4.49), (12.97, 1.933, -4.378), (12.97, 1.911, -4.531), (13.23, 2.117, -4.373), (13.26, 1.933, -4.392), (13.26, 1.911, -4.544), (13.23, 2.153, -4.501), (11.17, 1.008, -4.438), (12.61, 0.8816, -4.438), (11.17, 2.07, -4.438), (12.58, 2.196, -4.436), (12.73, 1.539, -4.444), (12.69, 1.868, -4.463), (11.1, 2.008, -4.448), (11.1, 1.08, -4.448), (12.73, 1.21, -4.467), (12.23, 2.196, -4.436), (12.23, 0.8816, -4.436), (11.7, 0.8816, -4.436), (11.7, 2.196, -4.436), (12.74, 1.911, -4.461), (12.65, 2.153, -4.44), (12.79, 1.254, -4.466), (12.79, 1.496, -4.45), (12.78, 1.582, -4.449), (12.76, 1.824, -4.463), (12.68, 0.9249, -4.444), (12.77, 1.167, -4.465), (13.54, 1.911, -4.549), (13.54, 2.175, -4.522), (13.89, 1.254, -4.566), (13.89, 1.496, -4.549), (13.81, 1.582, -4.548), (13.81, 1.824, -4.559), (13.78, 0.9249, -4.542), (13.78, 1.167, -4.564), (13.1, 1.167, -4.48), (13.04, 0.9249, -4.457), (13.44, 1.167, -4.498), (13.41, 0.9249, -4.475), (13.19, 1.254, -4.485), (13.19, 1.496, -4.469), (13.54, 1.254, -4.502), (13.54, 1.496, -4.486), (13.13, 1.582, -4.465), (13.11, 1.824, -4.477), (13.47, 1.582, -4.482), (13.46, 1.824, -4.494), (12.97, 1.911, -4.469), (12.91, 2.153, -4.445), (13.26, 1.911, -4.482), (13.23, 2.153, -4.456), (11.73, 0.677, -4.791), (11.47, 0.8055, -4.719), (11.47, 1.048, -4.752), (11.71, 0.9754, -4.868), (12.11, 1.008, -4.81), (12.13, 0.7093, -4.733), (12.13, 0.9616, -5.005), (12.21, 0.6738, -4.92), (11.95, 0.5211, -5.017), (11.88, 0.8088, -5.102), (12.19, 0.9651, -5.072), (12.26, 0.6774, -4.987), (12.3, 0.5237, -5.267), (12.23, 0.8115, -5.352), (12.29, 0.963, -5.141), (12.37, 0.6753, -5.056), (12.39, 0.612, -5.218), (12.32, 0.8998, -5.303), (10.53, 1.22, -4.808), (10.52, 1.494, -4.937), (10.49, 1.805, -4.276), (10.5, 1.531, -4.146), (10.5, 1.779, -4.835), (10.49, 1.907, -4.561), (10.51, 1.246, -4.249), (10.53, 1.117, -4.523), (0.2053, -1.55, -1.962), (0.2447, 1.126, 1.332), (0.1991, 0.9986, -1.304), (0.2447, -1.125, 1.332), (0.2936, 1.55, 0.207), (0.2372, -0.7781, -1.998), (0.2942, -1.638, -0.1808), (0.2942, 0.0001684, 1.757), (0.8342, 1.471, -3.029), (0.4854, -1.246, -3.179), (0.1995, 1.213, -2.31), (0.2647, -1.005, -2.83), (0.7366, -1.093, -5.936), (0.68, 1.478, -6.367), (0.498, -1.488, -4.13), (0.5756, 1.556, -4.12), (0.7762, -1.071, -8.758), (0.7244, 1.398, -8.758), (0.7482, -1.038, -10.28), (0.3845, 1.645, -9.602), (0.7842, 1.503, -4.997), (0.8263, -1.299, -5.253), (0.7642, 0.5533, -1.246), (1.034, 0.7377, 1.216), (1.31, 0.9035, 0.207), (0.0, 0.9035, 1.494), (1.974, 0.6634, -2.798), (0.8732, 0.6586, -2.278), (1.853, 0.6845, -6.367), (1.851, 0.6709, -8.758), (1.927, 0.6084, -9.784), (0.0, 0.8464, -9.461), (2.258, 0.7763, -5.333), (2.72, 0.7288, -2.931), (2.465, 0.7502, -5.11), (3.503, 0.8523, -3.301), (3.307, 0.8688, -4.979), (6.404, 1.188, -3.795), (6.382, 1.24, -5.177), (6.326, 1.189, -3.744), (6.303, 1.245, -5.21), (6.965, 1.332, -3.789), (6.943, 1.386, -5.189), (2.079, -0.4413, -14.89), (0.2562, 0.8654, 1.43), (0.2033, -0.9121, -11.35), (0.0, -1.076, -11.35), (0.133, 1.805, -10.22), (0.0, 1.625, -10.22), (1.49, 1.33, -10.76), (1.424, 1.438, -10.22), (0.0, 1.149, -11.22), (0.1531, 1.484, -11.27), (2.31, -0.5333, -10.75), (0.7482, -1.038, -10.28), (2.101, 0.6663, -10.75), (0.1151, 1.273, -11.65), (0.2033, -0.9121, -11.35), (1.452, 1.118, -11.65), (1.323, -1.002, -15.04), (0.1318, 1.007, -13.28), (1.975, 0.4218, -14.94), (0.3701, 0.2476, -15.29), (0.4749, -0.6155, -15.24), (1.126, 0.8081, -15.14), (2.127, -0.3054, -20.81), (1.518, -0.748, -20.81), (2.039, 0.3778, -20.81), (0.7412, 0.2421, -20.81), (0.8294, -0.4411, -20.81), (1.351, 0.6847, -20.81), (1.069, -1.218, -12.57), (0.2289, -0.9213, -13.28), (2.53, -0.5753, -12.88), (2.331, 0.6964, -12.88), (1.444, 1.211, -13.28), (0.5583, -0.5932, -17.17), (1.244, 0.8854, -17.17), (2.148, 0.4823, -17.17), (1.462, -0.9963, -17.17), (0.4426, 0.3041, -17.17), (2.263, -0.415, -17.17), (1.178, 0.7273, -15.93), (1.388, -0.883, -15.91), (0.6127, -0.5502, -15.92), (1.954, 0.3944, -15.91), (0.5028, 0.2176, -15.94), (2.064, -0.3733, -15.9), (1.978, -0.2348, -22.35), (1.358, -0.5895, -22.35), (2.203, -2.516, -23.03), (1.907, 0.3126, -22.35), (0.8672, 0.2039, -22.35), (0.9378, -0.3435, -22.35), (1.356, 0.5586, -22.35), (1.978, -0.2348, -23.42), (1.358, -0.5895, -23.42), (1.285, 0.1849, -23.42), (1.907, 0.3126, -23.42), (0.8672, 0.2039, -23.42), (0.9378, -0.3435, -23.42), (1.356, 0.5586, -23.42), (1.526, -2.516, -23.03), (1.041, -2.516, -23.03), (2.154, -2.516, -23.42), (1.534, -2.153, -23.42), (1.114, -2.516, -23.42), (1.999, -2.827, -23.06), (1.544, -2.922, -23.06), (1.176, -2.922, -23.06), (1.965, -2.827, -23.39), (1.548, -2.922, -23.39), (1.224, -2.922, -23.39), (2.057, -1.142, -22.73), (2.131, -1.915, -22.91), (2.099, -1.915, -23.42), (2.04, -1.276, -23.42), (1.479, -1.663, -23.42), (1.42, -1.142, -23.42), (1.0, -1.346, -23.42), (1.059, -1.949, -23.42), (1.007, -1.949, -22.91), (0.9732, -1.212, -22.73), (1.471, -2.026, -22.91), (1.416, -1.371, -22.73), (7.523, 1.336, -3.823), (7.5, 1.512, -3.815), (7.642, 0.3917, -4.529), (7.601, 0.7483, -3.846), (7.479, 1.563, -5.151), (7.481, 1.549, -5.127), (7.438, 1.92, -4.468), (7.58, 0.7992, -5.181), (7.502, 1.387, -5.158), (7.524, 1.329, -3.847), (7.501, 1.5, -3.84), (7.638, 0.4192, -4.528), (7.599, 0.763, -3.87), (7.442, 1.892, -4.469), (7.579, 0.8121, -5.157), (7.504, 1.378, -5.134), (0.0, -0.8731, -2.443), (0.9235, -0.3115, -1.916), (0.0, 1.041, -1.811), (0.7308, 0.8164, -1.691), (0.2808, -0.7442, -2.322), (0.2366, 0.9896, -1.783), (0.7753, 0.5557, -1.743)], [], [(256, 11, 3, 251), (13, 8, 2, 6), (255, 252, 0, 5), (253, 255, 5, 1), (11, 13, 6, 3), (273, 275, 13, 11), (275, 274, 8, 13), (251, 257, 15, 9), (257, 254, 7, 15), (258, 16, 7, 254), (295, 276, 16, 258), (262, 21, 20, 260), (261, 24, 19, 259), (278, 23, 18, 277), (398, 393, 23, 278), (397, 395, 24, 261), (396, 392, 21, 262), (272, 42, 25, 263), (283, 43, 51, 285), (259, 19, 31, 266), (283, 45, 27, 279), (271, 43, 26, 264), (260, 20, 30, 265), (267, 34, 38, 269), (279, 27, 33, 280), (264, 26, 35, 268), (263, 25, 34, 267), (296, 303, 307, 308), (280, 33, 37, 281), (268, 35, 39, 270), (40, 282, 38, 41), (38, 34, 41), (266, 31, 43, 271), (277, 18, 46, 284), (265, 30, 42, 272), (48, 50, 56, 54), (285, 51, 57, 287), (18, 32, 48, 46), (32, 45, 50, 48), (43, 31, 49, 51), (31, 19, 47, 49), (57, 55, 61, 63), (286, 52, 58, 288), (284, 46, 52, 286), (51, 49, 55, 57), (49, 47, 53, 55), (46, 48, 54, 52), (60, 62, 68, 66), (289, 63, 69, 291), (55, 53, 59, 61), (52, 54, 60, 58), (287, 57, 63, 289), (54, 56, 62, 60), (67, 65, 71, 73), (69, 67, 73, 75), (288, 58, 64, 290), (63, 61, 67, 69), (61, 59, 65, 67), (58, 60, 66, 64), (75, 73, 382, 380), (64, 66, 72, 70), (291, 69, 75, 293), (66, 68, 74, 72), (290, 64, 70, 292), (72, 74, 383, 378), (73, 71, 377, 382), (105, 92, 79, 97), (190, 181, 83, 98), (103, 89, 81, 99), (189, 183, 77, 96), (186, 91, 80, 182), (88, 84, 244, 247), (104, 95, 87, 100), (102, 90, 85, 101), (96, 77, 90, 102), (94, 187, 250, 243), (100, 87, 89, 103), (98, 83, 95, 104), (180, 82, 93, 187), (101, 85, 92, 105), (110, 101, 105, 114), (107, 98, 104, 113), (109, 100, 103, 112), (115, 96, 102, 111), (111, 102, 101, 110), (113, 104, 100, 109), (192, 189, 96, 115), (112, 103, 99, 108), (191, 190, 98, 107), (106, 78, 226, 225), (114, 105, 229, 228), (180, 191, 107, 82), (91, 112, 108, 80), (182, 192, 115, 76), (93, 113, 109, 86), (88, 111, 110, 84), (76, 115, 111, 88), (86, 109, 112, 91), (82, 107, 113, 93), (84, 110, 114, 94), (171, 168, 142, 140), (185, 193, 116, 89), (77, 118, 117, 90), (183, 194, 118, 77), (89, 116, 119, 81), (224, 176, 135, 202), (188, 195, 120, 95), (85, 122, 121, 92), (184, 196, 122, 85), (95, 120, 123, 87), (212, 152, 144, 207), (184, 197, 124, 87), (90, 126, 125, 85), (185, 198, 126, 90), (87, 124, 127, 89), (163, 160, 138, 136), (181, 199, 128, 83), (92, 130, 129, 79), (188, 200, 130, 92), (83, 128, 131, 95), (201, 132, 134, 202), (203, 136, 138, 204), (205, 140, 142, 206), (207, 144, 146, 208), (216, 161, 139, 204), (152, 153, 146, 144), (176, 177, 133, 135), (220, 169, 143, 206), (161, 162, 137, 139), (211, 154, 147, 208), (169, 170, 141, 143), (154, 155, 145, 147), (223, 178, 132, 201), (215, 163, 136, 203), (178, 179, 134, 132), (219, 171, 140, 205), (131, 128, 149, 151), (200, 131, 151, 209), (129, 130, 150, 148), (199, 129, 148, 210), (151, 149, 155, 154), (209, 151, 154, 211), (148, 150, 153, 152), (210, 148, 152, 212), (195, 121, 157, 213), (123, 120, 159, 158), (196, 123, 158, 214), (121, 122, 156, 157), (213, 157, 163, 215), (158, 159, 162, 161), (214, 158, 161, 216), (157, 156, 160, 163), (197, 125, 165, 217), (127, 124, 167, 166), (198, 127, 166, 218), (125, 126, 164, 165), (217, 165, 171, 219), (166, 167, 170, 169), (218, 166, 169, 220), (165, 164, 168, 171), (117, 118, 173, 175), (193, 117, 175, 221), (119, 116, 174, 172), (194, 119, 172, 222), (175, 173, 179, 178), (221, 175, 178, 223), (172, 174, 177, 176), (222, 172, 176, 224), (173, 222, 224, 179), (174, 221, 223, 177), (118, 194, 222, 173), (116, 193, 221, 174), (164, 218, 220, 168), (167, 217, 219, 170), (126, 198, 218, 164), (124, 197, 217, 167), (156, 214, 216, 160), (159, 213, 215, 162), (122, 196, 214, 156), (120, 195, 213, 159), (149, 210, 212, 155), (150, 209, 211, 153), (128, 199, 210, 149), (130, 200, 209, 150), (170, 219, 205, 141), (162, 215, 203, 137), (177, 223, 201, 133), (153, 211, 208, 146), (168, 220, 206, 142), (160, 216, 204, 138), (145, 207, 208, 147), (141, 205, 206, 143), (137, 203, 204, 139), (133, 201, 202, 135), (95, 131, 200, 188), (79, 129, 199, 181), (89, 127, 198, 185), (85, 125, 197, 184), (155, 212, 207, 145), (87, 123, 196, 184), (92, 121, 195, 188), (179, 224, 202, 134), (81, 119, 194, 183), (90, 117, 193, 185), (80, 108, 192, 182), (78, 106, 191, 180), (106, 97, 190, 191), (108, 99, 189, 192), (78, 180, 187, 94), (91, 186, 248, 245), (186, 88, 247, 248), (88, 186, 182, 76), (99, 81, 183, 189), (97, 79, 181, 190), (229, 230, 232, 231), (227, 228, 225, 226), (97, 106, 225, 230), (78, 94, 227, 226), (94, 114, 228, 227), (105, 97, 230, 229), (232, 233, 237, 236), (225, 228, 234, 233), (230, 225, 233, 232), (228, 229, 231, 234), (237, 238, 242, 241), (234, 231, 235, 238), (231, 232, 236, 235), (233, 234, 238, 237), (242, 239, 240, 241), (236, 237, 241, 240), (238, 235, 239, 242), (235, 236, 240, 239), (93, 86, 246, 249), (187, 93, 249, 250), (86, 91, 245, 246), (84, 94, 243, 244), (32, 265, 272, 45), (29, 266, 271, 44), (36, 268, 270, 40), (39, 281, 300, 301), (27, 263, 267, 33), (28, 264, 268, 36), (33, 267, 269, 37), (18, 260, 265, 32), (44, 271, 264, 28), (17, 259, 266, 29), (45, 272, 263, 27), (393, 396, 262, 23), (394, 397, 261, 22), (22, 261, 259, 17), (23, 262, 260, 18), (274, 295, 258, 8), (8, 258, 254, 2), (6, 2, 254, 257), (3, 6, 257, 251), (4, 12, 255, 253), (12, 10, 252, 255), (14, 256, 251, 9), (0, 252, 295, 274), (37, 269, 305, 304), (65, 290, 292, 71), (68, 291, 293, 74), (74, 293, 384, 383), (59, 288, 290, 65), (56, 287, 289, 62), (62, 289, 291, 68), (47, 284, 286, 53), (53, 286, 288, 59), (50, 285, 287, 56), (19, 277, 284, 47), (35, 280, 281, 39), (282, 40, 299, 302), (26, 279, 280, 35), (43, 283, 279, 26), (45, 283, 285, 50), (395, 398, 278, 24), (24, 278, 277, 19), (252, 10, 276, 295), (5, 0, 274, 275), (1, 5, 275, 273), (302, 303, 296, 297), (299, 298, 303, 302), (298, 301, 300, 303), (269, 38, 297, 296), (270, 39, 301, 298), (38, 282, 302, 297), (303, 300, 309, 307), (40, 270, 298, 299), (325, 324, 294, 312), (323, 311, 313, 314), (322, 323, 314, 310), (300, 281, 306, 309), (269, 296, 308, 305), (281, 37, 304, 306), (327, 331, 319, 320), (330, 327, 320, 317), (328, 329, 318, 321), (324, 322, 310, 294), (311, 326, 315, 313), (326, 325, 312, 315), (319, 321, 345, 343), (316, 317, 340, 339), (318, 316, 339, 342), (329, 332, 316, 318), (332, 330, 317, 316), (331, 328, 321, 319), (309, 306, 325, 326), (307, 309, 326, 311), (304, 305, 322, 324), (305, 308, 323, 322), (308, 307, 311, 323), (306, 304, 324, 325), (337, 333, 328, 331), (338, 334, 330, 332), (336, 338, 332, 329), (333, 336, 329, 328), (334, 335, 327, 330), (335, 337, 331, 327), (314, 313, 337, 335), (310, 314, 335, 334), (315, 312, 336, 333), (312, 294, 338, 336), (294, 310, 334, 338), (313, 315, 333, 337), (368, 366, 355, 356), (345, 342, 349, 352), (343, 345, 352, 350), (321, 318, 342, 345), (317, 320, 344, 340), (320, 319, 343, 344), (348, 349, 346, 347), (348, 347, 351, 350), (349, 348, 350, 352), (344, 343, 350, 351), (342, 339, 346, 349), (366, 365, 341, 355), (356, 355, 361, 362), (354, 357, 363, 360), (372, 371, 357, 354), (374, 372, 354, 353), (365, 374, 353, 341), (371, 368, 356, 357), (359, 360, 363, 362), (358, 359, 362, 361), (341, 353, 359, 358), (357, 356, 362, 363), (353, 354, 360, 359), (355, 341, 358, 361), (351, 347, 369, 370), (370, 369, 368, 371), (339, 340, 375, 364), (364, 375, 374, 365), (340, 344, 373, 375), (375, 373, 372, 374), (344, 351, 370, 373), (373, 370, 371, 372), (346, 339, 364, 367), (367, 364, 365, 366), (347, 346, 367, 369), (369, 367, 366, 368), (378, 383, 390, 387), (384, 380, 381, 391), (376, 379, 388, 385), (380, 382, 389, 381), (382, 377, 386, 389), (379, 378, 387, 388), (377, 376, 385, 386), (383, 384, 391, 390), (293, 75, 380, 384), (71, 292, 376, 377), (292, 70, 379, 376), (70, 72, 378, 379), (391, 381, 247, 244), (381, 389, 248, 247), (389, 386, 245, 248), (386, 385, 246, 245), (385, 388, 249, 246), (388, 387, 250, 249), (387, 390, 243, 250), (390, 391, 244, 243), (1, 273, 398, 395), (4, 253, 397, 394), (11, 256, 396, 393), (256, 14, 392, 396), (253, 1, 395, 397), (273, 11, 393, 398)])
_uv = me_cube.uv_layers.new(name='UVMap')
_uv.uv.foreach_set('vector', [0.2787, 0.625, 0.375, 0.625, 0.375, 0.75, 0.2787, 0.75, 0.5, 0.625, 0.625, 0.625, 0.625, 0.75, 0.5, 0.75, 0.5, 0.4037, 0.625, 0.4037, 0.625, 0.5, 0.5, 0.5, 0.375, 0.4037, 0.5, 0.4037, 0.5, 0.5, 0.375, 0.5, 0.375, 0.625, 0.5, 0.625, 0.5, 0.75, 0.375, 0.75, 0.375, 0.5289, 0.5, 0.5289, 0.5, 0.625, 0.375, 0.625, 0.5, 0.5289, 0.625, 0.5289, 0.625, 0.625, 0.5, 0.625, 0.375, 0.8463, 0.5, 0.8463, 0.5, 0.875, 0.375, 0.875, 0.5, 0.8463, 0.625, 0.8463, 0.625, 0.875, 0.5, 0.875, 0.7213, 0.625, 0.75, 0.625, 0.75, 0.75, 0.7213, 0.75, 0.7213, 0.5289, 0.75, 0.5289, 0.75, 0.625, 0.7213, 0.625, 0.2787, 0.625, 0.25, 0.625, 0.25, 0.625, 0.2787, 0.625, 0.375, 0.4037, 0.375, 0.5, 0.375, 0.5, 0.375, 0.4037, 0.375, 0.5289, 0.375, 0.625, 0.375, 0.625, 0.375, 0.5289, 0.375, 0.5289, 0.375, 0.625, 0.375, 0.625, 0.375, 0.5289, 0.375, 0.4037, 0.375, 0.5, 0.375, 0.5, 0.375, 0.4037, 0.2787, 0.625, 0.25, 0.625, 0.25, 0.625, 0.2787, 0.625, 0.2787, 0.625, 0.25, 0.625, 0.25, 0.625, 0.2787, 0.625, 0.375, 0.5289, 0.375, 0.5, 0.375, 0.5, 0.375, 0.5289, 0.375, 0.4037, 0.375, 0.5, 0.375, 0.5, 0.375, 0.4037, 0.375, 0.5289, 0.375, 0.625, 0.375, 0.625, 0.375, 0.5289, 0.375, 0.4037, 0.375, 0.5, 0.375, 0.5, 0.375, 0.4037, 0.2787, 0.625, 0.25, 0.625, 0.25, 0.625, 0.2787, 0.625, 0.2787, 0.625, 0.25, 0.625, 0.25, 0.625, 0.2787, 0.625, 0.375, 0.5289, 0.375, 0.625, 0.375, 0.625, 0.375, 0.5289, 0.375, 0.4037, 0.375, 0.5, 0.375, 0.5, 0.375, 0.4037, 0.2787, 0.625, 0.25, 0.625, 0.25, 0.625, 0.2787, 0.625, 0.2787, 0.625, 0.3527, 0.4548, 0.3527, 0.4548, 0.2787, 0.625, 0.375, 0.5289, 0.375, 0.625, 0.375, 0.625, 0.375, 0.5289, 0.375, 0.4037, 0.375, 0.5, 0.375, 0.5, 0.375, 0.4037, 0.375, 0.375, 0.3461, 0.4328, 0.25, 0.625, 0.2507, 0.6224, 0.25, 0.625, 0.25, 0.625, 0.2493, 0.625, 0.375, 0.4037, 0.375, 0.5, 0.375, 0.5, 0.375, 0.4037, 0.375, 0.5289, 0.375, 0.625, 0.375, 0.625, 0.375, 0.5289, 0.2787, 0.625, 0.25, 0.625, 0.25, 0.625, 0.2787, 0.625, 0.375, 0.625, 0.375, 0.625, 0.375, 0.625, 0.375, 0.625, 0.375, 0.5289, 0.375, 0.5, 0.375, 0.5, 0.375, 0.5289, 0.375, 0.625, 0.375, 0.625, 0.375, 0.625, 0.375, 0.625, 0.375, 0.625, 0.375, 0.625, 0.375, 0.625, 0.375, 0.625, 0.375, 0.5, 0.375, 0.5, 0.375, 0.5, 0.375, 0.5, 0.375, 0.5, 0.375, 0.5, 0.375, 0.5, 0.375, 0.5, 0.375, 0.5, 0.375, 0.5, 0.375, 0.5, 0.375, 0.5, 0.375, 0.5289, 0.375, 0.625, 0.375, 0.625, 0.375, 0.5289, 0.375, 0.5289, 0.375, 0.625, 0.375, 0.625, 0.375, 0.5289, 0.375, 0.5, 0.375, 0.5, 0.375, 0.5, 0.375, 0.5, 0.375, 0.5, 0.375, 0.5, 0.375, 0.5, 0.375, 0.5, 0.375, 0.625, 0.375, 0.625, 0.375, 0.625, 0.375, 0.625, 0.375, 0.625, 0.375, 0.625, 0.375, 0.625, 0.375, 0.625, 0.375, 0.5289, 0.375, 0.5, 0.375, 0.5, 0.375, 0.5289, 0.375, 0.5, 0.375, 0.5, 0.375, 0.5, 0.375, 0.5, 0.375, 0.625, 0.375, 0.625, 0.375, 0.625, 0.375, 0.625, 0.375, 0.5289, 0.375, 0.5, 0.375, 0.5, 0.375, 0.5289, 0.375, 0.625, 0.375, 0.625, 0.375, 0.625, 0.375, 0.625, 0.375, 0.5, 0.375, 0.5, 0.375, 0.5, 0.375, 0.5, 0.375, 0.5, 0.375, 0.5, 0.375, 0.5, 0.375, 0.5, 0.375, 0.5289, 0.375, 0.625, 0.375, 0.625, 0.375, 0.5289, 0.375, 0.5, 0.375, 0.5, 0.375, 0.5, 0.375, 0.5, 0.375, 0.5, 0.375, 0.5, 0.375, 0.5, 0.375, 0.5, 0.375, 0.625, 0.375, 0.625, 0.375, 0.625, 0.375, 0.625, 0.375, 0.5, 0.375, 0.5, 0.375, 0.5, 0.375, 0.5, 0.375, 0.625, 0.375, 0.625, 0.375, 0.625, 0.375, 0.625, 0.375, 0.5289, 0.375, 0.5, 0.375, 0.5, 0.375, 0.5289, 0.375, 0.625, 0.375, 0.625, 0.375, 0.625, 0.375, 0.625, 0.375, 0.5289, 0.375, 0.625, 0.375, 0.625, 0.375, 0.5289, 0.375, 0.625, 0.375, 0.625, 0.375, 0.625, 0.375, 0.625, 0.375, 0.5, 0.375, 0.5, 0.375, 0.5, 0.375, 0.5, 0.5462, 0.1875, 0.625, 0.1875, 0.625, 0.25, 0.5462, 0.25, 0.5462, 0.375, 0.625, 0.375, 0.625, 0.5, 0.5462, 0.5, 0.5462, 0.6875, 0.625, 0.6875, 0.625, 0.75, 0.5462, 0.75, 0.5462, 0.875, 0.625, 0.875, 0.625, 1.0, 0.5462, 1.0, 0.25, 0.6875, 0.375, 0.6875, 0.375, 0.75, 0.25, 0.75, 0.375, 0.0625, 0.375, 0.125, 0.375, 0.125, 0.375, 0.0625, 0.5462, 0.5625, 0.625, 0.5625, 0.625, 0.625, 0.5462, 0.625, 0.5462, 0.0625, 0.625, 0.0625, 0.625, 0.125, 0.5462, 0.125, 0.5462, 0.0, 0.625, 0.0, 0.625, 0.0625, 0.5462, 0.0625, 0.125, 0.5625, 0.25, 0.5625, 0.25, 0.5625, 0.125, 0.5625, 0.5462, 0.625, 0.625, 0.625, 0.625, 0.6875, 0.5462, 0.6875, 0.5462, 0.5, 0.625, 0.5, 0.625, 0.5625, 0.5462, 0.5625, 0.25, 0.5, 0.375, 0.5, 0.375, 0.5625, 0.25, 0.5625, 0.5462, 0.125, 0.625, 0.125, 0.625, 0.1875, 0.5462, 0.1875, 0.4606, 0.125, 0.5462, 0.125, 0.5462, 0.1875, 0.4606, 0.1875, 0.4606, 0.5, 0.5462, 0.5, 0.5462, 0.5625, 0.4606, 0.5625, 0.4606, 0.625, 0.5462, 0.625, 0.5462, 0.6875, 0.4606, 0.6875, 0.4606, 0.0, 0.5462, 0.0, 0.5462, 0.0625, 0.4606, 0.0625, 0.4606, 0.0625, 0.5462, 0.0625, 0.5462, 0.125, 0.4606, 0.125, 0.4606, 0.5625, 0.5462, 0.5625, 0.5462, 0.625, 0.4606, 0.625, 0.4606, 0.875, 0.5462, 0.875, 0.5462, 1.0, 0.4606, 1.0, 0.4606, 0.6875, 0.5462, 0.6875, 0.5462, 0.75, 0.4606, 0.75, 0.4606, 0.375, 0.5462, 0.375, 0.5462, 0.5, 0.4606, 0.5, 0.4606, 0.25, 0.375, 0.25, 0.375, 0.25, 0.4606, 0.25, 0.4606, 0.1875, 0.5462, 0.1875, 0.5462, 0.1875, 0.4606, 0.1875, 0.375, 0.375, 0.4606, 0.375, 0.4606, 0.5, 0.375, 0.5, 0.375, 0.6875, 0.4606, 0.6875, 0.4606, 0.75, 0.375, 0.75, 0.375, 0.875, 0.4606, 0.875, 0.4606, 1.0, 0.375, 1.0, 0.375, 0.5625, 0.4606, 0.5625, 0.4606, 0.625, 0.375, 0.625, 0.375, 0.0625, 0.4606, 0.0625, 0.4606, 0.125, 0.375, 0.125, 0.375, 0.0, 0.4606, 0.0, 0.4606, 0.0625, 0.375, 0.0625, 0.375, 0.625, 0.4606, 0.625, 0.4606, 0.6875, 0.375, 0.6875, 0.375, 0.5, 0.4606, 0.5, 0.4606, 0.5625, 0.375, 0.5625, 0.375, 0.125, 0.4606, 0.125, 0.4606, 0.1875, 0.375, 0.1875, 0.875, 0.625, 0.875, 0.6875, 0.875, 0.6875, 0.875, 0.625, 0.75, 0.6875, 0.75, 0.6875, 0.625, 0.6875, 0.625, 0.6875, 0.875, 0.75, 0.875, 0.75, 0.875, 0.6875, 0.875, 0.6875, 0.75, 0.75, 0.75, 0.75, 0.875, 0.75, 0.875, 0.75, 0.625, 0.6875, 0.625, 0.6875, 0.625, 0.75, 0.625, 0.75, 0.75, 0.75, 0.625, 0.75, 0.625, 0.75, 0.75, 0.75, 0.75, 0.5625, 0.75, 0.5625, 0.625, 0.5625, 0.625, 0.5625, 0.875, 0.625, 0.875, 0.625, 0.875, 0.5625, 0.875, 0.5625, 0.75, 0.625, 0.75, 0.625, 0.875, 0.625, 0.875, 0.625, 0.625, 0.5625, 0.625, 0.5625, 0.625, 0.625, 0.625, 0.625, 0.75, 0.5, 0.875, 0.5, 0.875, 0.5, 0.75, 0.5, 0.75, 0.625, 0.75, 0.625, 0.625, 0.625, 0.625, 0.625, 0.875, 0.6875, 0.875, 0.6875, 0.875, 0.625, 0.875, 0.625, 0.75, 0.6875, 0.75, 0.6875, 0.875, 0.6875, 0.875, 0.6875, 0.625, 0.625, 0.625, 0.625, 0.625, 0.6875, 0.625, 0.6875, 0.875, 0.5625, 0.875, 0.625, 0.875, 0.625, 0.875, 0.5625, 0.75, 0.5, 0.75, 0.5, 0.625, 0.5, 0.625, 0.5, 0.875, 0.5625, 0.875, 0.5625, 0.875, 0.5, 0.875, 0.5, 0.75, 0.5625, 0.75, 0.5625, 0.875, 0.5625, 0.875, 0.5625, 0.625, 0.5, 0.625, 0.5, 0.625, 0.5625, 0.625, 0.5625, 0.75, 0.6875, 0.875, 0.6875, 0.875, 0.75, 0.75, 0.75, 0.75, 0.5625, 0.875, 0.5625, 0.875, 0.625, 0.75, 0.625, 0.75, 0.625, 0.875, 0.625, 0.875, 0.6875, 0.75, 0.6875, 0.75, 0.5, 0.875, 0.5, 0.875, 0.5625, 0.75, 0.5625, 0.75, 0.625, 0.625, 0.625, 0.625, 0.625, 0.75, 0.625, 0.875, 0.5, 0.875, 0.5625, 0.875, 0.5625, 0.875, 0.5, 0.625, 0.75, 0.625, 0.6875, 0.625, 0.6875, 0.625, 0.75, 0.75, 0.6875, 0.625, 0.6875, 0.625, 0.6875, 0.75, 0.6875, 0.625, 0.625, 0.625, 0.5625, 0.625, 0.5625, 0.625, 0.625, 0.75, 0.5625, 0.625, 0.5625, 0.625, 0.5625, 0.75, 0.5625, 0.625, 0.6875, 0.625, 0.625, 0.625, 0.625, 0.625, 0.6875, 0.625, 0.5625, 0.625, 0.5, 0.625, 0.5, 0.625, 0.5625, 0.75, 0.6875, 0.875, 0.6875, 0.875, 0.6875, 0.75, 0.6875, 0.75, 0.5625, 0.875, 0.5625, 0.875, 0.5625, 0.75, 0.5625, 0.875, 0.6875, 0.875, 0.75, 0.875, 0.75, 0.875, 0.6875, 0.75, 0.625, 0.875, 0.625, 0.875, 0.625, 0.75, 0.625, 0.625, 0.5625, 0.625, 0.5, 0.625, 0.5, 0.625, 0.5625, 0.75, 0.5625, 0.625, 0.5625, 0.625, 0.5625, 0.75, 0.5625, 0.875, 0.5, 0.875, 0.5625, 0.875, 0.5625, 0.875, 0.5, 0.75, 0.5, 0.875, 0.5, 0.875, 0.5, 0.75, 0.5, 0.625, 0.5625, 0.625, 0.5, 0.625, 0.5, 0.625, 0.5625, 0.75, 0.5625, 0.625, 0.5625, 0.625, 0.5625, 0.75, 0.5625, 0.875, 0.5, 0.875, 0.5625, 0.875, 0.5625, 0.875, 0.5, 0.75, 0.5, 0.875, 0.5, 0.875, 0.5, 0.75, 0.5, 0.75, 0.5625, 0.875, 0.5625, 0.875, 0.5625, 0.75, 0.5625, 0.625, 0.625, 0.625, 0.5625, 0.625, 0.5625, 0.625, 0.625, 0.75, 0.625, 0.625, 0.625, 0.625, 0.625, 0.75, 0.625, 0.875, 0.5625, 0.875, 0.625, 0.875, 0.625, 0.875, 0.5625, 0.75, 0.5625, 0.875, 0.5625, 0.875, 0.5625, 0.75, 0.5625, 0.625, 0.625, 0.625, 0.5625, 0.625, 0.5625, 0.625, 0.625, 0.75, 0.625, 0.625, 0.625, 0.625, 0.625, 0.75, 0.625, 0.875, 0.5625, 0.875, 0.625, 0.875, 0.625, 0.875, 0.5625, 0.75, 0.625, 0.875, 0.625, 0.875, 0.625, 0.75, 0.625, 0.625, 0.6875, 0.625, 0.625, 0.625, 0.625, 0.625, 0.6875, 0.75, 0.6875, 0.625, 0.6875, 0.625, 0.6875, 0.75, 0.6875, 0.875, 0.625, 0.875, 0.6875, 0.875, 0.6875, 0.875, 0.625, 0.75, 0.625, 0.875, 0.625, 0.875, 0.625, 0.75, 0.625, 0.625, 0.6875, 0.625, 0.625, 0.625, 0.625, 0.625, 0.6875, 0.75, 0.6875, 0.625, 0.6875, 0.625, 0.6875, 0.75, 0.6875, 0.875, 0.625, 0.875, 0.6875, 0.875, 0.6875, 0.875, 0.625, 0.875, 0.6875, 0.875, 0.75, 0.875, 0.75, 0.875, 0.6875, 0.75, 0.6875, 0.875, 0.6875, 0.875, 0.6875, 0.75, 0.6875, 0.625, 0.75, 0.625, 0.6875, 0.625, 0.6875, 0.625, 0.75, 0.75, 0.75, 0.625, 0.75, 0.625, 0.75, 0.75, 0.75, 0.875, 0.6875, 0.875, 0.75, 0.875, 0.75, 0.875, 0.6875, 0.75, 0.6875, 0.875, 0.6875, 0.875, 0.6875, 0.75, 0.6875, 0.625, 0.75, 0.625, 0.6875, 0.625, 0.6875, 0.625, 0.75, 0.75, 0.75, 0.625, 0.75, 0.625, 0.75, 0.75, 0.75, 0.875, 0.75, 0.75, 0.75, 0.75, 0.75, 0.875, 0.75, 0.625, 0.6875, 0.75, 0.6875, 0.75, 0.6875, 0.625, 0.6875, 0.875, 0.75, 0.75, 0.75, 0.75, 0.75, 0.875, 0.75, 0.625, 0.6875, 0.75, 0.6875, 0.75, 0.6875, 0.625, 0.6875, 0.875, 0.6875, 0.75, 0.6875, 0.75, 0.6875, 0.875, 0.6875, 0.625, 0.625, 0.75, 0.625, 0.75, 0.625, 0.625, 0.625, 0.875, 0.6875, 0.75, 0.6875, 0.75, 0.6875, 0.875, 0.6875, 0.625, 0.625, 0.75, 0.625, 0.75, 0.625, 0.625, 0.625, 0.875, 0.625, 0.75, 0.625, 0.75, 0.625, 0.875, 0.625, 0.625, 0.5625, 0.75, 0.5625, 0.75, 0.5625, 0.625, 0.5625, 0.875, 0.625, 0.75, 0.625, 0.75, 0.625, 0.875, 0.625, 0.625, 0.5625, 0.75, 0.5625, 0.75, 0.5625, 0.625, 0.5625, 0.625, 0.5, 0.75, 0.5, 0.75, 0.5, 0.625, 0.5, 0.875, 0.5625, 0.75, 0.5625, 0.75, 0.5625, 0.875, 0.5625, 0.625, 0.5, 0.75, 0.5, 0.75, 0.5, 0.625, 0.5, 0.875, 0.5625, 0.75, 0.5625, 0.75, 0.5625, 0.875, 0.5625, 0.625, 0.625, 0.75, 0.625, 0.75, 0.625, 0.625, 0.625, 0.625, 0.5625, 0.75, 0.5625, 0.75, 0.5625, 0.625, 0.5625, 0.625, 0.6875, 0.75, 0.6875, 0.75, 0.6875, 0.625, 0.6875, 0.875, 0.5625, 0.75, 0.5625, 0.75, 0.5625, 0.875, 0.5625, 0.875, 0.6875, 0.75, 0.6875, 0.75, 0.6875, 0.875, 0.6875, 0.875, 0.625, 0.75, 0.625, 0.75, 0.625, 0.875, 0.625, 0.625, 0.5, 0.75, 0.5, 0.75, 0.5625, 0.625, 0.5625, 0.625, 0.625, 0.75, 0.625, 0.75, 0.6875, 0.625, 0.6875, 0.625, 0.5625, 0.75, 0.5625, 0.75, 0.625, 0.625, 0.625, 0.625, 0.6875, 0.75, 0.6875, 0.75, 0.75, 0.625, 0.75, 0.625, 0.5625, 0.625, 0.5625, 0.75, 0.5625, 0.75, 0.5625, 0.875, 0.5, 0.875, 0.5, 0.75, 0.5, 0.75, 0.5, 0.625, 0.6875, 0.625, 0.6875, 0.75, 0.6875, 0.75, 0.6875, 0.875, 0.625, 0.875, 0.625, 0.75, 0.625, 0.75, 0.625, 0.625, 0.5, 0.75, 0.5, 0.75, 0.5, 0.625, 0.5, 0.625, 0.625, 0.625, 0.625, 0.75, 0.625, 0.75, 0.625, 0.875, 0.5625, 0.875, 0.5625, 0.75, 0.5625, 0.75, 0.5625, 0.875, 0.75, 0.75, 0.75, 0.75, 0.75, 0.875, 0.75, 0.625, 0.75, 0.625, 0.75, 0.75, 0.75, 0.75, 0.75, 0.875, 0.6875, 0.875, 0.6875, 0.75, 0.6875, 0.75, 0.6875, 0.375, 0.75, 0.4606, 0.75, 0.4606, 0.875, 0.375, 0.875, 0.375, 0.25, 0.4606, 0.25, 0.4606, 0.375, 0.375, 0.375, 0.4606, 0.25, 0.5462, 0.25, 0.5462, 0.375, 0.4606, 0.375, 0.4606, 0.75, 0.5462, 0.75, 0.5462, 0.875, 0.4606, 0.875, 0.125, 0.5, 0.25, 0.5, 0.25, 0.5625, 0.125, 0.5625, 0.375, 0.6875, 0.25, 0.6875, 0.25, 0.6875, 0.375, 0.6875, 0.25, 0.6875, 0.125, 0.6875, 0.125, 0.6875, 0.25, 0.6875, 0.125, 0.6875, 0.25, 0.6875, 0.25, 0.75, 0.125, 0.75, 0.5462, 0.75, 0.625, 0.75, 0.625, 0.875, 0.5462, 0.875, 0.5462, 0.25, 0.625, 0.25, 0.625, 0.375, 0.5462, 0.375, 0.5462, 0.1875, 0.5462, 0.25, 0.5462, 0.25, 0.5462, 0.1875, 0.375, 0.1875, 0.4606, 0.1875, 0.4606, 0.25, 0.375, 0.25, 0.5462, 0.25, 0.4606, 0.25, 0.4606, 0.25, 0.5462, 0.25, 0.125, 0.5, 0.125, 0.5625, 0.125, 0.5625, 0.125, 0.5, 0.375, 0.1875, 0.4606, 0.1875, 0.4606, 0.1875, 0.375, 0.1875, 0.5462, 0.1875, 0.5462, 0.25, 0.5462, 0.25, 0.5462, 0.1875, 0.5462, 0.25, 0.4606, 0.25, 0.4606, 0.25, 0.5462, 0.25, 0.4606, 0.25, 0.4606, 0.1875, 0.4606, 0.1875, 0.4606, 0.25, 0.5462, 0.25, 0.4606, 0.25, 0.4606, 0.25, 0.5462, 0.25, 0.4606, 0.1875, 0.5462, 0.1875, 0.5462, 0.1875, 0.4606, 0.1875, 0.4606, 0.25, 0.4606, 0.1875, 0.4606, 0.1875, 0.4606, 0.25, 0.4606, 0.1875, 0.5462, 0.1875, 0.5462, 0.1875, 0.4606, 0.1875, 0.5462, 0.1875, 0.5462, 0.25, 0.5462, 0.25, 0.5462, 0.1875, 0.4606, 0.25, 0.4606, 0.1875, 0.4606, 0.1875, 0.4606, 0.25, 0.4606, 0.1875, 0.5462, 0.1875, 0.5462, 0.25, 0.4606, 0.25, 0.5462, 0.25, 0.4606, 0.25, 0.4606, 0.25, 0.5462, 0.25, 0.4606, 0.1875, 0.5462, 0.1875, 0.5462, 0.1875, 0.4606, 0.1875, 0.5462, 0.1875, 0.5462, 0.25, 0.5462, 0.25, 0.5462, 0.1875, 0.375, 0.5625, 0.375, 0.625, 0.375, 0.625, 0.375, 0.5625, 0.25, 0.5625, 0.375, 0.5625, 0.375, 0.5625, 0.25, 0.5625, 0.375, 0.625, 0.375, 0.6875, 0.375, 0.6875, 0.375, 0.625, 0.375, 0.125, 0.375, 0.1875, 0.375, 0.1875, 0.375, 0.125, 0.375, 0.625, 0.2787, 0.625, 0.2787, 0.625, 0.375, 0.625, 0.375, 0.375, 0.375, 0.4037, 0.375, 0.4037, 0.375, 0.375, 0.375, 0.375, 0.375, 0.4037, 0.375, 0.4037, 0.375, 0.375, 0.375, 0.5, 0.375, 0.5289, 0.375, 0.5289, 0.375, 0.5, 0.375, 0.625, 0.2787, 0.625, 0.2787, 0.625, 0.375, 0.625, 0.375, 0.375, 0.375, 0.4037, 0.375, 0.4037, 0.375, 0.375, 0.375, 0.625, 0.2787, 0.625, 0.2787, 0.625, 0.375, 0.625, 0.375, 0.625, 0.2787, 0.625, 0.2787, 0.625, 0.375, 0.625, 0.375, 0.375, 0.375, 0.4037, 0.375, 0.4037, 0.375, 0.375, 0.375, 0.375, 0.375, 0.4037, 0.375, 0.4037, 0.375, 0.375, 0.375, 0.625, 0.2787, 0.625, 0.2787, 0.625, 0.375, 0.625, 0.375, 0.625, 0.2787, 0.625, 0.2787, 0.625, 0.375, 0.625, 0.375, 0.375, 0.375, 0.4037, 0.375, 0.4037, 0.375, 0.375, 0.375, 0.375, 0.375, 0.4037, 0.375, 0.4037, 0.375, 0.375, 0.375, 0.625, 0.2787, 0.625, 0.2787, 0.625, 0.375, 0.625, 0.625, 0.5289, 0.7213, 0.5289, 0.7213, 0.625, 0.625, 0.625, 0.625, 0.625, 0.7213, 0.625, 0.7213, 0.75, 0.625, 0.75, 0.5, 0.75, 0.625, 0.75, 0.625, 0.8463, 0.5, 0.8463, 0.375, 0.75, 0.5, 0.75, 0.5, 0.8463, 0.375, 0.8463, 0.375, 0.375, 0.5, 0.375, 0.5, 0.4037, 0.375, 0.4037, 0.5, 0.375, 0.625, 0.375, 0.625, 0.4037, 0.5, 0.4037, 0.25, 0.625, 0.2787, 0.625, 0.2787, 0.75, 0.25, 0.75, 0.625, 0.5, 0.7213, 0.5, 0.7213, 0.5289, 0.625, 0.5289, 0.375, 0.625, 0.2787, 0.625, 0.2787, 0.625, 0.375, 0.625, 0.375, 0.5, 0.375, 0.5289, 0.375, 0.5289, 0.375, 0.5, 0.375, 0.625, 0.375, 0.5289, 0.375, 0.5289, 0.375, 0.625, 0.375, 0.625, 0.375, 0.5289, 0.375, 0.5289, 0.375, 0.625, 0.375, 0.5, 0.375, 0.5289, 0.375, 0.5289, 0.375, 0.5, 0.375, 0.625, 0.375, 0.5289, 0.375, 0.5289, 0.375, 0.625, 0.375, 0.625, 0.375, 0.5289, 0.375, 0.5289, 0.375, 0.625, 0.375, 0.5, 0.375, 0.5289, 0.375, 0.5289, 0.375, 0.5, 0.375, 0.5, 0.375, 0.5289, 0.375, 0.5289, 0.375, 0.5, 0.375, 0.625, 0.375, 0.5289, 0.375, 0.5289, 0.375, 0.625, 0.375, 0.5, 0.375, 0.5289, 0.375, 0.5289, 0.375, 0.5, 0.375, 0.5, 0.375, 0.5289, 0.375, 0.5289, 0.375, 0.5, 0.3461, 0.4328, 0.375, 0.375, 0.375, 0.375, 0.3461, 0.4328, 0.375, 0.5, 0.375, 0.5289, 0.375, 0.5289, 0.375, 0.5, 0.375, 0.5, 0.375, 0.5289, 0.375, 0.5289, 0.375, 0.5, 0.375, 0.625, 0.375, 0.5289, 0.375, 0.5289, 0.375, 0.625, 0.375, 0.5, 0.375, 0.5289, 0.375, 0.5289, 0.375, 0.5, 0.375, 0.5, 0.375, 0.5289, 0.375, 0.5289, 0.375, 0.5, 0.7213, 0.5, 0.75, 0.5, 0.75, 0.5289, 0.7213, 0.5289, 0.5, 0.5, 0.625, 0.5, 0.625, 0.5289, 0.5, 0.5289, 0.375, 0.5, 0.5, 0.5, 0.5, 0.5289, 0.375, 0.5289, 0.3461, 0.4328, 0.3527, 0.4548, 0.2787, 0.625, 0.25, 0.625, 0.375, 0.375, 0.375, 0.4037, 0.3527, 0.4548, 0.3461, 0.4328, 0.375, 0.4037, 0.375, 0.5, 0.375, 0.5289, 0.3527, 0.4548, 0.2787, 0.625, 0.25, 0.625, 0.25, 0.625, 0.2787, 0.625, 0.375, 0.4037, 0.375, 0.5, 0.375, 0.5, 0.375, 0.4037, 0.25, 0.625, 0.3461, 0.4328, 0.3461, 0.4328, 0.25, 0.625, 0.3527, 0.4548, 0.375, 0.5289, 0.375, 0.5289, 0.3527, 0.4548, 0.375, 0.375, 0.375, 0.4037, 0.375, 0.4037, 0.375, 0.375, 0.375, 0.5289, 0.375, 0.625, 0.375, 0.625, 0.375, 0.5289, 0.2787, 0.625, 0.3527, 0.4548, 0.3527, 0.4548, 0.2787, 0.625, 0.2787, 0.625, 0.2787, 0.625, 0.2787, 0.625, 0.2787, 0.625, 0.375, 0.5289, 0.375, 0.5289, 0.375, 0.5289, 0.375, 0.5289, 0.2787, 0.625, 0.2787, 0.625, 0.2787, 0.625, 0.2787, 0.625, 0.375, 0.5289, 0.375, 0.625, 0.375, 0.625, 0.375, 0.5289, 0.2787, 0.625, 0.3527, 0.4548, 0.3527, 0.4548, 0.2787, 0.625, 0.2787, 0.625, 0.2787, 0.625, 0.2787, 0.625, 0.2787, 0.625, 0.375, 0.5289, 0.375, 0.5289, 0.375, 0.5289, 0.375, 0.5289, 0.375, 0.625, 0.2787, 0.625, 0.2787, 0.625, 0.375, 0.625, 0.3527, 0.4548, 0.375, 0.5289, 0.375, 0.5289, 0.3527, 0.4548, 0.375, 0.5289, 0.375, 0.5289, 0.375, 0.5289, 0.375, 0.5289, 0.3527, 0.4548, 0.375, 0.5289, 0.375, 0.5289, 0.3527, 0.4548, 0.375, 0.625, 0.2787, 0.625, 0.2787, 0.625, 0.375, 0.625, 0.375, 0.5289, 0.375, 0.625, 0.375, 0.625, 0.375, 0.5289, 0.375, 0.5289, 0.375, 0.625, 0.375, 0.625, 0.375, 0.5289, 0.375, 0.625, 0.2787, 0.625, 0.2787, 0.625, 0.375, 0.625, 0.3527, 0.4548, 0.375, 0.5289, 0.375, 0.5289, 0.3527, 0.4548, 0.375, 0.5289, 0.375, 0.5289, 0.375, 0.5289, 0.375, 0.5289, 0.3527, 0.4548, 0.375, 0.5289, 0.375, 0.5289, 0.3527, 0.4548, 0.375, 0.625, 0.2787, 0.625, 0.2787, 0.625, 0.375, 0.625, 0.2787, 0.625, 0.2787, 0.625, 0.2787, 0.625, 0.2787, 0.625, 0.2787, 0.625, 0.3527, 0.4548, 0.3527, 0.4548, 0.2787, 0.625, 0.375, 0.5289, 0.375, 0.625, 0.375, 0.625, 0.375, 0.5289, 0.3527, 0.4548, 0.375, 0.5289, 0.375, 0.5289, 0.3527, 0.4548, 0.375, 0.625, 0.2787, 0.625, 0.2787, 0.625, 0.375, 0.625, 0.375, 0.5289, 0.375, 0.625, 0.375, 0.625, 0.375, 0.5289, 0.375, 0.5289, 0.375, 0.5289, 0.375, 0.5289, 0.375, 0.5289, 0.2787, 0.625, 0.2787, 0.625, 0.2787, 0.625, 0.2787, 0.625, 0.2787, 0.625, 0.3527, 0.4548, 0.3527, 0.4548, 0.2787, 0.625, 0.2787, 0.625, 0.3527, 0.4548, 0.3527, 0.4548, 0.2787, 0.625, 0.2787, 0.625, 0.2787, 0.625, 0.2787, 0.625, 0.2787, 0.625, 0.375, 0.5289, 0.375, 0.5289, 0.375, 0.5289, 0.375, 0.5289, 0.375, 0.5289, 0.375, 0.625, 0.375, 0.625, 0.375, 0.5289, 0.375, 0.625, 0.2787, 0.625, 0.2787, 0.625, 0.375, 0.625, 0.3527, 0.4548, 0.375, 0.5289, 0.375, 0.5289, 0.3527, 0.4548, 0.2787, 0.625, 0.375, 0.625, 0.375, 0.625, 0.2787, 0.625, 0.375, 0.5289, 0.375, 0.5289, 0.375, 0.5289, 0.375, 0.5289, 0.3527, 0.4548, 0.375, 0.5289, 0.375, 0.5289, 0.3527, 0.4548, 0.375, 0.5289, 0.375, 0.5289, 0.375, 0.5289, 0.375, 0.5289, 0.2787, 0.625, 0.2787, 0.625, 0.2787, 0.625, 0.2787, 0.625, 0.2787, 0.625, 0.3527, 0.4548, 0.3527, 0.4548, 0.2787, 0.625, 0.3527, 0.4548, 0.375, 0.5289, 0.375, 0.625, 0.2787, 0.625, 0.3527, 0.4548, 0.2787, 0.625, 0.2787, 0.625, 0.3527, 0.4548, 0.375, 0.5289, 0.3527, 0.4548, 0.3527, 0.4548, 0.375, 0.5289, 0.2787, 0.625, 0.3527, 0.4548, 0.3527, 0.4548, 0.2787, 0.625, 0.375, 0.5289, 0.375, 0.625, 0.375, 0.625, 0.375, 0.5289, 0.375, 0.625, 0.375, 0.625, 0.375, 0.625, 0.375, 0.625, 0.2787, 0.625, 0.375, 0.625, 0.375, 0.625, 0.2787, 0.625, 0.2787, 0.625, 0.2787, 0.625, 0.2787, 0.625, 0.2787, 0.625, 0.2787, 0.625, 0.2787, 0.625, 0.2787, 0.625, 0.2787, 0.625, 0.2787, 0.625, 0.2787, 0.625, 0.2787, 0.625, 0.2787, 0.625, 0.375, 0.625, 0.2787, 0.625, 0.2787, 0.625, 0.375, 0.625, 0.2787, 0.625, 0.2787, 0.625, 0.2787, 0.625, 0.2787, 0.625, 0.2787, 0.625, 0.2787, 0.625, 0.2787, 0.625, 0.2787, 0.625, 0.375, 0.625, 0.2787, 0.625, 0.2787, 0.625, 0.375, 0.625, 0.375, 0.625, 0.2787, 0.625, 0.2787, 0.625, 0.375, 0.625, 0.2787, 0.625, 0.2787, 0.625, 0.2787, 0.625, 0.2787, 0.625, 0.2787, 0.625, 0.2787, 0.625, 0.2787, 0.625, 0.2787, 0.625, 0.375, 0.625, 0.375, 0.625, 0.375, 0.625, 0.375, 0.625, 0.2787, 0.625, 0.2787, 0.625, 0.2787, 0.625, 0.2787, 0.625, 0.2787, 0.625, 0.2787, 0.625, 0.2787, 0.625, 0.2787, 0.625, 0.375, 0.625, 0.2787, 0.625, 0.2787, 0.625, 0.375, 0.625, 0.375, 0.625, 0.2787, 0.625, 0.2787, 0.625, 0.375, 0.625, 0.2787, 0.625, 0.2787, 0.625, 0.2787, 0.625, 0.2787, 0.625, 0.2787, 0.625, 0.2787, 0.625, 0.2787, 0.625, 0.2787, 0.625, 0.2787, 0.625, 0.2787, 0.625, 0.2787, 0.625, 0.2787, 0.625, 0.2787, 0.625, 0.2787, 0.625, 0.2787, 0.625, 0.2787, 0.625, 0.375, 0.625, 0.375, 0.625, 0.375, 0.625, 0.375, 0.625, 0.375, 0.625, 0.375, 0.625, 0.375, 0.625, 0.375, 0.625, 0.2787, 0.625, 0.375, 0.625, 0.375, 0.625, 0.2787, 0.625, 0.2787, 0.625, 0.375, 0.625, 0.375, 0.625, 0.2787, 0.625, 0.375, 0.625, 0.375, 0.625, 0.375, 0.625, 0.375, 0.625, 0.375, 0.5289, 0.375, 0.5, 0.375, 0.5, 0.375, 0.5289, 0.375, 0.5289, 0.375, 0.625, 0.375, 0.625, 0.375, 0.5289, 0.375, 0.5, 0.375, 0.5, 0.375, 0.5, 0.375, 0.5, 0.375, 0.5, 0.375, 0.5, 0.375, 0.5, 0.375, 0.5, 0.375, 0.625, 0.375, 0.625, 0.375, 0.625, 0.375, 0.625, 0.375, 0.5, 0.375, 0.5289, 0.375, 0.5289, 0.375, 0.5, 0.375, 0.625, 0.375, 0.5289, 0.375, 0.5289, 0.375, 0.625, 0.375, 0.5289, 0.375, 0.5, 0.375, 0.5, 0.375, 0.5289, 0.375, 0.5, 0.375, 0.5289, 0.375, 0.5289, 0.375, 0.5, 0.375, 0.5289, 0.375, 0.625, 0.375, 0.625, 0.375, 0.5289, 0.375, 0.625, 0.375, 0.625, 0.375, 0.625, 0.375, 0.625, 0.375, 0.5289, 0.375, 0.5, 0.375, 0.0625, 0.375, 0.125, 0.0, 0.0, 0.0, 0.0, 0.25, 0.6875, 0.125, 0.6875, 0.0, 0.0, 0.0, 0.0, 0.375, 0.6875, 0.25, 0.6875, 0.375, 0.5, 0.375, 0.5289, 0.375, 0.625, 0.375, 0.6875, 0.375, 0.5289, 0.375, 0.625, 0.375, 0.5625, 0.375, 0.625, 0.0, 0.0, 0.0, 0.0, 0.25, 0.5625, 0.375, 0.5625, 0.0, 0.0, 0.0, 0.0, 0.125, 0.5625, 0.25, 0.5625, 0.375, 0.625, 0.375, 0.5289, 0.375, 0.125, 0.375, 0.1875, 0.375, 0.5, 0.375, 0.5289, 0.375, 0.5289, 0.375, 0.5, 0.375, 0.375, 0.375, 0.4037, 0.375, 0.4037, 0.375, 0.375, 0.375, 0.625, 0.2787, 0.625, 0.2787, 0.625, 0.375, 0.625, 0.2787, 0.625, 0.25, 0.625, 0.25, 0.625, 0.2787, 0.625, 0.375, 0.4037, 0.375, 0.5, 0.375, 0.5, 0.375, 0.4037, 0.375, 0.5289, 0.375, 0.625, 0.375, 0.625, 0.375, 0.5289])
me_cube.materials.append(mat_material_001)
me_cube.use_mirror_vertex_groups = False
me_cube.update()

# ---- objects
ob_light = bpy.data.objects.new('Light', light_light)
ob_camera = bpy.data.objects.new('Camera', cam_camera)
ob_cube = bpy.data.objects.new('Cube', me_cube_001)
ob_cube_001 = bpy.data.objects.new('Cube.001', me_cube_002)
ob_cube_002 = bpy.data.objects.new('Cube.002', me_cube_003)
ob_cube_003 = bpy.data.objects.new('Cube.003', me_cube_004)
ob_cylinder = bpy.data.objects.new('Cylinder', me_cylinder)
ob_cylinder_001 = bpy.data.objects.new('Cylinder.001', me_cylinder_001)
ob_cylinder_003 = bpy.data.objects.new('Cylinder.003', me_cylinder_003)
ob_cylinder_004 = bpy.data.objects.new('Cylinder.004', me_cylinder_004)
ob_plane_001 = bpy.data.objects.new('Plane.001', me_plane_002)
ob_plane_002 = bpy.data.objects.new('Plane.002', me_plane_003)
ob_plane_003 = bpy.data.objects.new('Plane.003', me_plane_004)
ob_plane_004 = bpy.data.objects.new('Plane.004', me_plane_005)
ob_plane_005 = bpy.data.objects.new('Plane.005', me_plane_006)
ob_cube_004 = bpy.data.objects.new('Cube.004', me_cube_005)
ob_human = bpy.data.objects.new('HUMAN', me_cube)

# ---- transforms, parenting, visibility, modifiers, constraints
ob_light.location = (4.076, 1.005, 22.52)
ob_light.rotation_euler = (0.6503, 0.05522, 1.866)
ob_light.lock_rotations_4d = False
ob_light.empty_display_type = 'ARROWS'
ob_light.color = (0.0, 0.0, 0.0, 0.0)
ob_light.lineart.crease_threshold = 0.0
ob_camera.location = (7.359, -6.926, 4.958)
ob_camera.rotation_euler = (1.109, 0.0, 0.8149)
ob_camera.lock_rotations_4d = False
ob_camera.empty_display_type = 'ARROWS'
ob_camera.color = (0.0, 0.0, 0.0, 0.0)
ob_camera.display_type = 'WIRE'
ob_camera.lineart.crease_threshold = 0.0
ob_cube.location = (1.0, 24.0, 8.0)
ob_cube.rotation_euler = (0.0, 0.0, -1.571)
ob_cube.scale = (1.0, 24.0, 8.0)
ob_cube_001.location = (24.0, 0.0, 8.0)
ob_cube_001.scale = (1.0, 25.0, 8.0)
ob_cube_002.location = (-24.0, 0.0, 8.0)
ob_cube_002.scale = (1.0, 25.0, 8.0)
ob_cube_003.location = (0.0, 0.0, 8.0)
ob_cube_003.scale = (1.0, 25.0, 8.0)
ob_cylinder.location = (-11.0, -11.0, 8.0)
ob_cylinder.scale = (1.0, 1.0, 8.0)
ob_cylinder_001.location = (-11.0, 0.0, 6.0)
ob_cylinder_001.scale = (1.0, 1.0, 6.0)
ob_cylinder_003.location = (-11.0, 11.0, 4.0)
ob_cylinder_003.scale = (1.0, 1.0, 4.0)
ob_cylinder_004.location = (0.0, 11.0, 2.0)
ob_cylinder_004.scale = (1.0, 1.0, 2.0)
ob_plane_001.location = (-10.94, -10.99, 16.04)
ob_plane_001.rotation_euler = (0.001017, 0.006507, -0.002668)
ob_plane_002.location = (-11.0, 0.0, 12.0)
ob_plane_003.location = (0.0, 11.0, 4.0)
ob_plane_004.location = (-11.0, 11.0, 8.0)
ob_plane_005.location = (0.0, 0.0, 0.0)
ob_cube_004.location = (11.0, -24.0, 17.0)
ob_cube_004.scale = (12.0, 1.0, 1.0)
ob_human.location = (16.97, -10.0, 24.4)
ob_human.rotation_euler = (0.0, 0.0, 4.712)
ob_human.scale = (0.35, 0.35, 0.35)
_m = ob_human.modifiers.new('Mirror', 'MIRROR')
_m.use_clip = True

# ---- collection membership
col_collection.objects.link(ob_light)
col_collection.objects.link(ob_camera)
col_collection.objects.link(ob_cube)
col_collection.objects.link(ob_cube_001)
col_collection.objects.link(ob_cube_002)
col_collection.objects.link(ob_cube_003)
col_collection.objects.link(ob_cylinder)
col_collection.objects.link(ob_cylinder_001)
col_collection.objects.link(ob_cylinder_003)
col_collection.objects.link(ob_cylinder_004)
col_collection.objects.link(ob_plane_001)
col_collection.objects.link(ob_plane_002)
col_collection.objects.link(ob_plane_003)
col_collection.objects.link(ob_plane_004)
col_collection.objects.link(ob_plane_005)
col_collection.objects.link(ob_cube_004)
col_collection.objects.link(ob_human)

# ---- scene / render settings (as saved in the file)
scene.camera = ob_camera
scene.frame_start = 1; scene.frame_end = 250; scene.frame_set(0)
scene.render.engine = 'BLENDER_EEVEE_NEXT'
scene.cycles.sampling_pattern = 'TABULATED_SOBOL'
scene.eevee.ray_tracing_options.trace_max_roughness = 0.0
bpy.context.view_layer.update()
